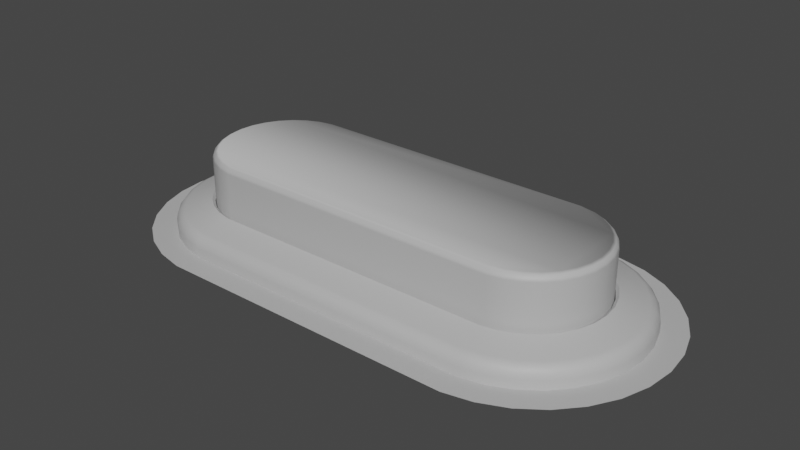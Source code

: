 # Source: Button.blend  (saved by Blender 3.0.42; exported with 4.5.12 LTS)
import bpy
from mathutils import Matrix  # noqa: F401  (used for matrix-valued properties, if any)

bpy.ops.wm.read_factory_settings(use_empty=True)
scene = bpy.context.scene
scene.name = 'Scene'

# ---- collections
col_collection = bpy.data.collections.new('Collection'); scene.collection.children.link(col_collection)

# ---- materials (node trees are filled in below, after node groups)
mat_podiummat = bpy.data.materials.new('PodiumMat')
mat_podiummat.use_transparent_shadow = False
mat_podiummat.diffuse_color = (0.5, 0.5, 0.5, 1.0)
mat_podiummat.roughness = 0.5528
mat_buttonringshadowmat = bpy.data.materials.new('ButtonRingShadowMat')
mat_buttonringshadowmat.use_transparent_shadow = False
mat_buttonringshadowmat.diffuse_color = (0.5, 0.5, 0.5, 1.0)
mat_buttonringshadowmat.roughness = 0.5528

# ---- material node trees
mat_podiummat.use_nodes = True; mat_podiummat.node_tree.nodes.clear()
_N = mat_podiummat.node_tree.nodes; _L = mat_podiummat.node_tree.links
n0 = _N.new('ShaderNodeBsdfPrincipled'); n0.name = 'Principled BSDF'; n0.location = (10, 300)
n0.distribution = 'GGX'
n0.subsurface_method = 'RANDOM_WALK_SKIN'
n0.inputs[0].default_value = (0.5, 0.5, 0.5, 1.0)
n0.inputs[2].default_value = 0.5528
n0.inputs[3].default_value = 1.45
n0.inputs[27].default_value = (0.0, 0.0, 0.0, 1.0)
n0.inputs[28].default_value = 1.0
n1 = _N.new('ShaderNodeOutputMaterial'); n1.name = 'Material Output'; n1.location = (300, 300)
n2 = _N.new('ShaderNodeNormalMap'); n2.name = 'Normal Map'; n2.location = (-300, -300)
n2.label = 'Normal/Map'
_L.new(n0.outputs[0], n1.inputs[0])
_L.new(n2.outputs[0], n0.inputs[5])
n1.is_active_output = True
mat_buttonringshadowmat.use_nodes = True; mat_buttonringshadowmat.node_tree.nodes.clear()
_N = mat_buttonringshadowmat.node_tree.nodes; _L = mat_buttonringshadowmat.node_tree.links
n0 = _N.new('ShaderNodeBsdfPrincipled'); n0.name = 'Principled BSDF'; n0.location = (10, 300)
n0.distribution = 'GGX'
n0.subsurface_method = 'RANDOM_WALK_SKIN'
n0.inputs[0].default_value = (0.5, 0.5, 0.5, 1.0)
n0.inputs[2].default_value = 0.5528
n0.inputs[3].default_value = 1.45
n0.inputs[27].default_value = (0.0, 0.0, 0.0, 1.0)
n0.inputs[28].default_value = 1.0
n1 = _N.new('ShaderNodeOutputMaterial'); n1.name = 'Material Output'; n1.location = (300, 300)
n2 = _N.new('ShaderNodeNormalMap'); n2.name = 'Normal Map'; n2.location = (-300, -300)
n2.label = 'Normal/Map'
_L.new(n0.outputs[0], n1.inputs[0])
_L.new(n2.outputs[0], n0.inputs[5])
n1.is_active_output = True

# ---- world
world_world = bpy.data.worlds.new('World'); scene.world = world_world
world_world.use_nodes = True; world_world.node_tree.nodes.clear()
_N = world_world.node_tree.nodes; _L = world_world.node_tree.links
n0 = _N.new('ShaderNodeOutputWorld'); n0.name = 'World Output'; n0.location = (300, 300)
n1 = _N.new('ShaderNodeBackground'); n1.name = 'Background'; n1.location = (10, 300)
n1.inputs[0].default_value = (0.05088, 0.05088, 0.05088, 1.0)
_L.new(n1.outputs[0], n0.inputs[0])
n0.is_active_output = True
world_world.color = (0.05088, 0.05088, 0.05088)
world_world.use_sun_shadow = False
world_world.sun_shadow_jitter_overblur = 0.0

# ---- meshes
me_mesh = bpy.data.meshes.new('Mesh')
me_mesh.from_pydata([(31.43, -3.384, -0.5289), (31.0, -3.384, -1.844), (30.31, -3.384, -3.041), (29.39, -3.384, -4.068), (28.27, -3.384, -4.88), (27.01, -3.384, -5.442), (25.65, -3.384, -5.73), (-0.6911, -3.384, -5.73), (-2.043, -3.384, -5.442), (-3.306, -3.384, -4.88), (-4.424, -3.384, -4.068), (-5.349, -3.384, -3.041), (-6.04, -3.384, -1.844), (-6.467, -3.384, -0.5289), (-6.612, -3.384, 0.8458), (-6.467, -3.384, 2.22), (-6.04, -3.384, 3.535), (-5.349, -3.384, 4.732), (-4.424, -3.384, 5.759), (-3.306, -3.384, 6.572), (-2.043, -3.384, 7.134), (-0.6911, -3.384, 7.421), (25.65, -3.384, 7.421), (27.01, -3.384, 7.134), (28.27, -3.384, 6.572), (29.39, -3.384, 5.759), (30.31, -3.384, 4.732), (31.0, -3.384, 3.535), (31.43, -3.384, 2.22), (31.57, -3.384, 0.8458), (31.15, 3.628, -0.4694), (30.93, 3.763, -0.4238), (31.29, 3.628, 0.8458), (31.07, 3.763, 0.8458), (31.34, 3.423, -0.5093), (31.43, 3.185, -0.5289), (31.48, 3.423, 0.8458), (31.57, 3.185, 0.8458), (30.92, 3.423, -1.805), (31.0, 3.185, -1.844), (30.74, 3.628, -1.727), (30.54, 3.763, -1.638), (30.23, 3.423, -2.985), (30.31, 3.185, -3.041), (30.08, 3.628, -2.872), (29.9, 3.763, -2.743), (29.32, 3.423, -3.998), (29.39, 3.185, -4.068), (29.19, 3.628, -3.855), (29.05, 3.763, -3.692), (28.22, 3.423, -4.799), (28.27, 3.185, -4.88), (28.12, 3.628, -4.632), (28.02, 3.763, -4.442), (26.98, 3.423, -5.353), (27.01, 3.185, -5.442), (26.92, 3.628, -5.17), (26.85, 3.763, -4.962), (25.64, 3.423, -5.636), (25.65, 3.185, -5.73), (25.62, 3.628, -5.445), (25.6, 3.763, -5.227), (-0.6813, 3.423, -5.636), (-0.6911, 3.185, -5.73), (-0.6612, 3.628, -5.445), (-0.6383, 3.763, -5.227), (-2.014, 3.423, -5.353), (-2.043, 3.185, -5.442), (-1.955, 3.628, -5.17), (-1.887, 3.763, -4.962), (-3.259, 3.423, -4.799), (-3.306, 3.185, -4.88), (-3.163, 3.628, -4.632), (-3.053, 3.763, -4.442), (-4.361, 3.423, -3.998), (-4.424, 3.185, -4.068), (-4.233, 3.628, -3.855), (-4.086, 3.763, -3.692), (-5.273, 3.423, -2.985), (-5.349, 3.185, -3.041), (-5.117, 3.628, -2.872), (-4.94, 3.763, -2.743), (-5.954, 3.423, -1.805), (-6.04, 3.185, -1.844), (-5.779, 3.628, -1.727), (-5.578, 3.763, -1.638), (-6.375, 3.423, -0.5093), (-6.467, 3.185, -0.5289), (-6.187, 3.628, -0.4694), (-5.973, 3.763, -0.4238), (-6.518, 3.423, 0.8458), (-6.612, 3.185, 0.8458), (-6.325, 3.628, 0.8458), (-6.106, 3.763, 0.8458), (-6.375, 3.423, 2.201), (-6.467, 3.185, 2.22), (-6.187, 3.628, 2.161), (-5.973, 3.763, 2.115), (-5.954, 3.423, 3.497), (-6.04, 3.185, 3.535), (-5.779, 3.628, 3.419), (-5.578, 3.763, 3.329), (-5.273, 3.423, 4.677), (-5.349, 3.185, 4.732), (-5.117, 3.628, 4.564), (-4.94, 3.763, 4.435), (-4.361, 3.423, 5.689), (-4.424, 3.185, 5.759), (-4.233, 3.628, 5.547), (-4.086, 3.763, 5.384), (-3.259, 3.423, 6.49), (-3.306, 3.185, 6.572), (-3.163, 3.628, 6.324), (-3.053, 3.763, 6.134), (-2.014, 3.423, 7.044), (-2.043, 3.185, 7.134), (-1.955, 3.628, 6.862), (-1.887, 3.763, 6.653), (-0.6813, 3.423, 7.328), (-0.6911, 3.185, 7.421), (-0.6612, 3.628, 7.137), (-0.6383, 3.763, 6.919), (25.64, 3.423, 7.328), (25.65, 3.185, 7.421), (25.62, 3.628, 7.137), (25.6, 3.763, 6.919), (26.98, 3.423, 7.044), (27.01, 3.185, 7.134), (26.92, 3.628, 6.862), (26.85, 3.763, 6.653), (28.22, 3.423, 6.49), (28.27, 3.185, 6.572), (28.12, 3.628, 6.324), (28.02, 3.763, 6.134), (29.32, 3.423, 5.689), (29.39, 3.185, 5.759), (29.19, 3.628, 5.547), (29.05, 3.763, 5.384), (30.23, 3.423, 4.677), (30.31, 3.185, 4.732), (30.08, 3.628, 4.564), (29.9, 3.763, 4.435), (30.92, 3.423, 3.497), (31.0, 3.185, 3.535), (30.74, 3.628, 3.419), (30.54, 3.763, 3.329), (31.34, 3.423, 2.201), (31.43, 3.185, 2.22), (31.15, 3.628, 2.161), (30.93, 3.763, 2.115)], [], [(33, 31, 41, 45, 49, 53, 57, 61, 65, 69, 73, 77, 81, 85, 89, 93, 97, 101, 105, 109, 113, 117, 121, 125, 129, 133, 137, 141, 145, 149), (30, 31, 33, 32), (31, 30, 40, 41), (32, 33, 149, 148), (34, 35, 39, 38), (35, 34, 36, 37), (37, 36, 146, 147), (38, 39, 43, 42), (41, 40, 44, 45), (42, 43, 47, 46), (45, 44, 48, 49), (46, 47, 51, 50), (49, 48, 52, 53), (50, 51, 55, 54), (53, 52, 56, 57), (54, 55, 59, 58), (57, 56, 60, 61), (58, 59, 63, 62), (61, 60, 64, 65), (62, 63, 67, 66), (65, 64, 68, 69), (66, 67, 71, 70), (69, 68, 72, 73), (70, 71, 75, 74), (73, 72, 76, 77), (74, 75, 79, 78), (77, 76, 80, 81), (78, 79, 83, 82), (81, 80, 84, 85), (82, 83, 87, 86), (85, 84, 88, 89), (86, 87, 91, 90), (89, 88, 92, 93), (90, 91, 95, 94), (93, 92, 96, 97), (94, 95, 99, 98), (97, 96, 100, 101), (98, 99, 103, 102), (101, 100, 104, 105), (102, 103, 107, 106), (105, 104, 108, 109), (106, 107, 111, 110), (109, 108, 112, 113), (110, 111, 115, 114), (113, 112, 116, 117), (114, 115, 119, 118), (117, 116, 120, 121), (118, 119, 123, 122), (121, 120, 124, 125), (122, 123, 127, 126), (125, 124, 128, 129), (126, 127, 131, 130), (129, 128, 132, 133), (130, 131, 135, 134), (133, 132, 136, 137), (134, 135, 139, 138), (137, 136, 140, 141), (138, 139, 143, 142), (141, 140, 144, 145), (142, 143, 147, 146), (145, 144, 148, 149), (34, 30, 32, 36), (30, 34, 38, 40), (40, 38, 42, 44), (44, 42, 46, 48), (48, 46, 50, 52), (52, 50, 54, 56), (56, 54, 58, 60), (60, 58, 62, 64), (64, 62, 66, 68), (68, 66, 70, 72), (72, 70, 74, 76), (76, 74, 78, 80), (80, 78, 82, 84), (84, 82, 86, 88), (88, 86, 90, 92), (92, 90, 94, 96), (96, 94, 98, 100), (100, 98, 102, 104), (104, 102, 106, 108), (108, 106, 110, 112), (112, 110, 114, 116), (116, 114, 118, 120), (120, 118, 122, 124), (124, 122, 126, 128), (128, 126, 130, 132), (132, 130, 134, 136), (136, 134, 138, 140), (140, 138, 142, 144), (144, 142, 146, 148), (148, 146, 36, 32), (0, 1, 39, 35), (1, 2, 43, 39), (2, 3, 47, 43), (3, 4, 51, 47), (4, 5, 55, 51), (5, 6, 59, 55), (6, 7, 63, 59), (7, 8, 67, 63), (8, 9, 71, 67), (9, 10, 75, 71), (10, 11, 79, 75), (11, 12, 83, 79), (12, 13, 87, 83), (13, 14, 91, 87), (14, 15, 95, 91), (15, 16, 99, 95), (16, 17, 103, 99), (17, 18, 107, 103), (18, 19, 111, 107), (19, 20, 115, 111), (20, 21, 119, 115), (21, 22, 123, 119), (22, 23, 127, 123), (23, 24, 131, 127), (24, 25, 135, 131), (25, 26, 139, 135), (26, 27, 143, 139), (27, 28, 147, 143), (28, 29, 37, 147), (29, 0, 35, 37)])
me_mesh.polygons.foreach_set('use_smooth', [True] * 121)
_uv = me_mesh.uv_layers.new(name='map1')
_uv.uv.foreach_set('vector', [0.8419, 0.9921, 0.8605, 0.9921, 0.8792, 0.9921, 0.8979, 0.9921, 0.9168, 0.9921, 0.9357, 0.9921, 0.9547, 0.9921, 0.9738, 0.9921, 0.4296, 0.9921, 0.4486, 0.9921, 0.4676, 0.9921, 0.4866, 0.9921, 0.5054, 0.9921, 0.5242, 0.9921, 0.5428, 0.9921, 0.5615, 0.9921, 0.5801, 0.9921, 0.5987, 0.9921, 0.6173, 0.9921, 0.636, 0.9921, 0.6547, 0.9921, 0.6735, 0.9921, 0.6923, 0.9921, 0.7111, 0.9921, 0.7299, 0.9921, 0.7486, 0.9921, 0.7674, 0.9921, 0.786, 0.9921, 0.8046, 0.9921, 0.8233, 0.9921, 0.8605, 0.988, 0.8605, 0.9921, 0.8419, 0.9921, 0.8419, 0.988, 0.8605, 0.9921, 0.8605, 0.988, 0.8792, 0.988, 0.8792, 0.9921, 0.8419, 0.988, 0.8419, 0.9921, 0.8233, 0.9921, 0.8233, 0.988, 0.8605, 0.9838, 0.8605, 0.98, 0.8792, 0.98, 0.8792, 0.9838, 0.8605, 0.98, 0.8605, 0.9838, 0.8419, 0.9838, 0.8419, 0.98, 0.8419, 0.98, 0.8419, 0.9838, 0.8233, 0.9838, 0.8233, 0.98, 0.8792, 0.9838, 0.8792, 0.98, 0.8979, 0.98, 0.8979, 0.9838, 0.8792, 0.9921, 0.8792, 0.988, 0.8979, 0.988, 0.8979, 0.9921, 0.8979, 0.9838, 0.8979, 0.98, 0.9168, 0.98, 0.9168, 0.9838, 0.8979, 0.9921, 0.8979, 0.988, 0.9168, 0.988, 0.9168, 0.9921, 0.9168, 0.9838, 0.9168, 0.98, 0.9357, 0.98, 0.9357, 0.9838, 0.9168, 0.9921, 0.9168, 0.988, 0.9357, 0.988, 0.9357, 0.9921, 0.9357, 0.9838, 0.9357, 0.98, 0.9547, 0.98, 0.9547, 0.9838, 0.9357, 0.9921, 0.9357, 0.988, 0.9547, 0.988, 0.9547, 0.9921, 0.9547, 0.9838, 0.9547, 0.98, 0.9738, 0.98, 0.9738, 0.9838, 0.9547, 0.9921, 0.9547, 0.988, 0.9738, 0.988, 0.9738, 0.9921, 0.9738, 0.9838, 0.9738, 0.98, 0.9929, 0.98, 0.9929, 0.9838, 0.9738, 0.9921, 0.9738, 0.988, 0.9929, 0.988, 0.9929, 0.9921, 0.4296, 0.9838, 0.4296, 0.98, 0.4486, 0.98, 0.4486, 0.9838, 0.4296, 0.9921, 0.4296, 0.988, 0.4486, 0.988, 0.4486, 0.9921, 0.4486, 0.9838, 0.4486, 0.98, 0.4676, 0.98, 0.4676, 0.9838, 0.4486, 0.9921, 0.4486, 0.988, 0.4676, 0.988, 0.4676, 0.9921, 0.4676, 0.9838, 0.4676, 0.98, 0.4866, 0.98, 0.4866, 0.9838, 0.4676, 0.9921, 0.4676, 0.988, 0.4866, 0.988, 0.4866, 0.9921, 0.4866, 0.9838, 0.4866, 0.98, 0.5054, 0.98, 0.5054, 0.9838, 0.4866, 0.9921, 0.4866, 0.988, 0.5054, 0.988, 0.5054, 0.9921, 0.5054, 0.9838, 0.5054, 0.98, 0.5242, 0.98, 0.5242, 0.9838, 0.5054, 0.9921, 0.5054, 0.988, 0.5242, 0.988, 0.5242, 0.9921, 0.5242, 0.9838, 0.5242, 0.98, 0.5428, 0.98, 0.5428, 0.9838, 0.5242, 0.9921, 0.5242, 0.988, 0.5428, 0.988, 0.5428, 0.9921, 0.5428, 0.9838, 0.5428, 0.98, 0.5615, 0.98, 0.5615, 0.9838, 0.5428, 0.9921, 0.5428, 0.988, 0.5615, 0.988, 0.5615, 0.9921, 0.5615, 0.9838, 0.5615, 0.98, 0.5801, 0.98, 0.5801, 0.9838, 0.5615, 0.9921, 0.5615, 0.988, 0.5801, 0.988, 0.5801, 0.9921, 0.5801, 0.9838, 0.5801, 0.98, 0.5987, 0.98, 0.5987, 0.9838, 0.5801, 0.9921, 0.5801, 0.988, 0.5987, 0.988, 0.5987, 0.9921, 0.5987, 0.9838, 0.5987, 0.98, 0.6173, 0.98, 0.6173, 0.9838, 0.5987, 0.9921, 0.5987, 0.988, 0.6173, 0.988, 0.6173, 0.9921, 0.6173, 0.9838, 0.6173, 0.98, 0.636, 0.98, 0.636, 0.9838, 0.6173, 0.9921, 0.6173, 0.988, 0.636, 0.988, 0.636, 0.9921, 0.636, 0.9838, 0.636, 0.98, 0.6547, 0.98, 0.6547, 0.9838, 0.636, 0.9921, 0.636, 0.988, 0.6547, 0.988, 0.6547, 0.9921, 0.6547, 0.9838, 0.6547, 0.98, 0.6735, 0.98, 0.6735, 0.9838, 0.6547, 0.9921, 0.6547, 0.988, 0.6735, 0.988, 0.6735, 0.9921, 0.6735, 0.9838, 0.6735, 0.98, 0.6923, 0.98, 0.6923, 0.9838, 0.6735, 0.9921, 0.6735, 0.988, 0.6923, 0.988, 0.6923, 0.9921, 0.6923, 0.9838, 0.6923, 0.98, 0.7111, 0.98, 0.7111, 0.9838, 0.6923, 0.9921, 0.6923, 0.988, 0.7111, 0.988, 0.7111, 0.9921, 0.7111, 0.9838, 0.7111, 0.98, 0.7299, 0.98, 0.7299, 0.9838, 0.7111, 0.9921, 0.7111, 0.988, 0.7299, 0.988, 0.7299, 0.9921, 0.7299, 0.9838, 0.7299, 0.98, 0.7486, 0.98, 0.7486, 0.9838, 0.7299, 0.9921, 0.7299, 0.988, 0.7486, 0.988, 0.7486, 0.9921, 0.7486, 0.9838, 0.7486, 0.98, 0.7674, 0.98, 0.7674, 0.9838, 0.7486, 0.9921, 0.7486, 0.988, 0.7674, 0.988, 0.7674, 0.9921, 0.7674, 0.9838, 0.7674, 0.98, 0.786, 0.98, 0.786, 0.9838, 0.7674, 0.9921, 0.7674, 0.988, 0.786, 0.988, 0.786, 0.9921, 0.786, 0.9838, 0.786, 0.98, 0.8046, 0.98, 0.8046, 0.9838, 0.786, 0.9921, 0.786, 0.988, 0.8046, 0.988, 0.8046, 0.9921, 0.8046, 0.9838, 0.8046, 0.98, 0.8233, 0.98, 0.8233, 0.9838, 0.8046, 0.9921, 0.8046, 0.988, 0.8233, 0.988, 0.8233, 0.9921, 0.8605, 0.9838, 0.8605, 0.988, 0.8419, 0.988, 0.8419, 0.9838, 0.8605, 0.988, 0.8605, 0.9838, 0.8792, 0.9838, 0.8792, 0.988, 0.8792, 0.988, 0.8792, 0.9838, 0.8979, 0.9838, 0.8979, 0.988, 0.8979, 0.988, 0.8979, 0.9838, 0.9168, 0.9838, 0.9168, 0.988, 0.9168, 0.988, 0.9168, 0.9838, 0.9357, 0.9838, 0.9357, 0.988, 0.9357, 0.988, 0.9357, 0.9838, 0.9547, 0.9838, 0.9547, 0.988, 0.9547, 0.988, 0.9547, 0.9838, 0.9738, 0.9838, 0.9738, 0.988, 0.9738, 0.988, 0.9738, 0.9838, 0.9929, 0.9838, 0.9929, 0.988, 0.4296, 0.988, 0.4296, 0.9838, 0.4486, 0.9838, 0.4486, 0.988, 0.4486, 0.988, 0.4486, 0.9838, 0.4676, 0.9838, 0.4676, 0.988, 0.4676, 0.988, 0.4676, 0.9838, 0.4866, 0.9838, 0.4866, 0.988, 0.4866, 0.988, 0.4866, 0.9838, 0.5054, 0.9838, 0.5054, 0.988, 0.5054, 0.988, 0.5054, 0.9838, 0.5242, 0.9838, 0.5242, 0.988, 0.5242, 0.988, 0.5242, 0.9838, 0.5428, 0.9838, 0.5428, 0.988, 0.5428, 0.988, 0.5428, 0.9838, 0.5615, 0.9838, 0.5615, 0.988, 0.5615, 0.988, 0.5615, 0.9838, 0.5801, 0.9838, 0.5801, 0.988, 0.5801, 0.988, 0.5801, 0.9838, 0.5987, 0.9838, 0.5987, 0.988, 0.5987, 0.988, 0.5987, 0.9838, 0.6173, 0.9838, 0.6173, 0.988, 0.6173, 0.988, 0.6173, 0.9838, 0.636, 0.9838, 0.636, 0.988, 0.636, 0.988, 0.636, 0.9838, 0.6547, 0.9838, 0.6547, 0.988, 0.6547, 0.988, 0.6547, 0.9838, 0.6735, 0.9838, 0.6735, 0.988, 0.6735, 0.988, 0.6735, 0.9838, 0.6923, 0.9838, 0.6923, 0.988, 0.6923, 0.988, 0.6923, 0.9838, 0.7111, 0.9838, 0.7111, 0.988, 0.7111, 0.988, 0.7111, 0.9838, 0.7299, 0.9838, 0.7299, 0.988, 0.7299, 0.988, 0.7299, 0.9838, 0.7486, 0.9838, 0.7486, 0.988, 0.7486, 0.988, 0.7486, 0.9838, 0.7674, 0.9838, 0.7674, 0.988, 0.7674, 0.988, 0.7674, 0.9838, 0.786, 0.9838, 0.786, 0.988, 0.786, 0.988, 0.786, 0.9838, 0.8046, 0.9838, 0.8046, 0.988, 0.8046, 0.988, 0.8046, 0.9838, 0.8233, 0.9838, 0.8233, 0.988, 0.8233, 0.988, 0.8233, 0.9838, 0.8419, 0.9838, 0.8419, 0.988, 0.8605, 0.8831, 0.8792, 0.8831, 0.8792, 0.98, 0.8605, 0.98, 0.8792, 0.8831, 0.8979, 0.8831, 0.8979, 0.98, 0.8792, 0.98, 0.8979, 0.8831, 0.9168, 0.8831, 0.9168, 0.98, 0.8979, 0.98, 0.9168, 0.8831, 0.9357, 0.8831, 0.9357, 0.98, 0.9168, 0.98, 0.9357, 0.8831, 0.9547, 0.8831, 0.9547, 0.98, 0.9357, 0.98, 0.9547, 0.8831, 0.9738, 0.8831, 0.9738, 0.98, 0.9547, 0.98, 0.9738, 0.8831, 0.9929, 0.8831, 0.9929, 0.98, 0.9738, 0.98, 0.4296, 0.8831, 0.4486, 0.8831, 0.4486, 0.98, 0.4296, 0.98, 0.4486, 0.8831, 0.4676, 0.8831, 0.4676, 0.98, 0.4486, 0.98, 0.4676, 0.8831, 0.4866, 0.8831, 0.4866, 0.98, 0.4676, 0.98, 0.4866, 0.8831, 0.5054, 0.8831, 0.5054, 0.98, 0.4866, 0.98, 0.5054, 0.8831, 0.5242, 0.8831, 0.5242, 0.98, 0.5054, 0.98, 0.5242, 0.8831, 0.5428, 0.8831, 0.5428, 0.98, 0.5242, 0.98, 0.5428, 0.8831, 0.5615, 0.8831, 0.5615, 0.98, 0.5428, 0.98, 0.5615, 0.8831, 0.5801, 0.8831, 0.5801, 0.98, 0.5615, 0.98, 0.5801, 0.8831, 0.5987, 0.8831, 0.5987, 0.98, 0.5801, 0.98, 0.5987, 0.8831, 0.6173, 0.8831, 0.6173, 0.98, 0.5987, 0.98, 0.6173, 0.8831, 0.636, 0.8831, 0.636, 0.98, 0.6173, 0.98, 0.636, 0.8831, 0.6547, 0.8831, 0.6547, 0.98, 0.636, 0.98, 0.6547, 0.8831, 0.6735, 0.8831, 0.6735, 0.98, 0.6547, 0.98, 0.6735, 0.8831, 0.6923, 0.8831, 0.6923, 0.98, 0.6735, 0.98, 0.6923, 0.8831, 0.7111, 0.8831, 0.7111, 0.98, 0.6923, 0.98, 0.7111, 0.8831, 0.7299, 0.8831, 0.7299, 0.98, 0.7111, 0.98, 0.7299, 0.8831, 0.7486, 0.8831, 0.7486, 0.98, 0.7299, 0.98, 0.7486, 0.8831, 0.7674, 0.8831, 0.7674, 0.98, 0.7486, 0.98, 0.7674, 0.8831, 0.786, 0.8831, 0.786, 0.98, 0.7674, 0.98, 0.786, 0.8831, 0.8046, 0.8831, 0.8046, 0.98, 0.786, 0.98, 0.8046, 0.8831, 0.8233, 0.8831, 0.8233, 0.98, 0.8046, 0.98, 0.8233, 0.8831, 0.8419, 0.8831, 0.8419, 0.98, 0.8233, 0.98, 0.8419, 0.8831, 0.8605, 0.8831, 0.8605, 0.98, 0.8419, 0.98])
me_mesh.materials.append(mat_podiummat)
me_mesh.use_remesh_fix_poles = True
me_mesh.use_remesh_preserve_attributes = False
me_mesh.update()
me_mesh.normals_split_custom_set([tuple(v) for v in zip(*[iter([0.2016, 0.8423, -0.4999, 0.09334, 0.8424, -0.5308, -0.01411, 0.8464, -0.5324, -0.1168, 0.8513, -0.5116, -0.2084, 0.8579, -0.4696, -0.2845, 0.866, -0.4111, -0.3421, 0.8755, -0.3413, -0.3799, 0.886, -0.2659, -0.5182, 0.8423, -0.1483, -0.5377, 0.8423, -0.03727, -0.5337, 0.8423, 0.07534, -0.5064, 0.8423, 0.1847, -0.4569, 0.8423, 0.2859, -0.3875, 0.8423, 0.3747, -0.3011, 0.8423, 0.4471, -0.2016, 0.8423, 0.4999, -0.09328, 0.8423, 0.5309, 0.01914, 0.8423, 0.5387, 0.1307, 0.8423, 0.5229, 0.2366, 0.8423, 0.4843, 0.3321, 0.8423, 0.4246, 0.4131, 0.8423, 0.3462, 0.4761, 0.8423, 0.2528, 0.4273, 0.8858, 0.1809, 0.4777, 0.8753, 0.07487, 0.4985, 0.8659, -0.04101, 0.489, 0.8578, -0.1584, 0.4505, 0.8512, -0.2694, 0.3862, 0.8463, -0.3669, 0.3012, 0.8433, -0.4451, 0.63, 0.7649, -0.1339, 0.09334, 0.8424, -0.5308, 0.2016, 0.8423, -0.4999, 0.6441, 0.7649, 1.845e-06, 0.09334, 0.8424, -0.5308, 0.63, 0.7649, -0.1339, 0.5884, 0.7649, -0.262, -0.01411, 0.8464, -0.5324, 0.6441, 0.7649, 1.845e-06, 0.2016, 0.8423, -0.4999, 0.3012, 0.8433, -0.4451, 0.63, 0.7649, 0.1339, 0.8264, 0.5349, -0.1757, 0.9781, 0.01342, -0.2079, 0.9135, 0.01342, -0.4067, 0.7718, 0.535, -0.3436, 0.9781, 0.01342, -0.2079, 0.8264, 0.5349, -0.1757, 0.8449, 0.5349, 3.008e-06, 0.9999, 0.01342, -1.855e-06, 0.9999, 0.01342, -1.855e-06, 0.8449, 0.5349, 3.008e-06, 0.8264, 0.535, 0.1757, 0.9781, 0.01342, 0.2079, 0.7718, 0.535, -0.3436, 0.9135, 0.01342, -0.4067, 0.8089, 0.01342, -0.5877, 0.6835, 0.535, -0.4966, -0.01411, 0.8464, -0.5324, 0.5884, 0.7649, -0.262, 0.5211, 0.7649, -0.3786, -0.1168, 0.8513, -0.5116, 0.6835, 0.535, -0.4966, 0.8089, 0.01342, -0.5877, 0.6691, 0.01342, -0.7431, 0.5653, 0.5349, -0.6279, -0.1168, 0.8513, -0.5116, 0.5211, 0.7649, -0.3786, 0.431, 0.765, -0.4786, -0.2084, 0.8579, -0.4696, 0.5653, 0.5349, -0.6279, 0.6691, 0.01342, -0.7431, 0.4999, 0.01342, -0.866, 0.4224, 0.5349, -0.7317, -0.2084, 0.8579, -0.4696, 0.431, 0.765, -0.4786, 0.3221, 0.7649, -0.5578, -0.2845, 0.866, -0.4111, 0.4224, 0.5349, -0.7317, 0.4999, 0.01342, -0.866, 0.3089, 0.01342, -0.951, 0.2611, 0.535, -0.8035, -0.2845, 0.866, -0.4111, 0.3221, 0.7649, -0.5578, 0.199, 0.7649, -0.6126, -0.3421, 0.8755, -0.3413, 0.2611, 0.535, -0.8035, 0.3089, 0.01342, -0.951, 0.1045, 0.01342, -0.9944, 0.08831, 0.535, -0.8403, -0.3421, 0.8755, -0.3413, 0.199, 0.7649, -0.6126, 0.06733, 0.7649, -0.6406, -0.3799, 0.886, -0.2659, 0.08831, 0.535, -0.8403, 0.1045, 0.01342, -0.9944, -0.1046, 0.01342, -0.9944, -0.08831, 0.535, -0.8403, -0.3799, 0.886, -0.2659, 0.06733, 0.7649, -0.6406, -0.06733, 0.7649, -0.6406, -0.5182, 0.8423, -0.1483, -0.08831, 0.535, -0.8403, -0.1046, 0.01342, -0.9944, -0.309, 0.01342, -0.951, -0.2611, 0.535, -0.8035, -0.5182, 0.8423, -0.1483, -0.06733, 0.7649, -0.6406, -0.199, 0.765, -0.6126, -0.5377, 0.8423, -0.03727, -0.2611, 0.535, -0.8035, -0.309, 0.01342, -0.951, -0.4999, 0.01342, -0.866, -0.4224, 0.5349, -0.7317, -0.5377, 0.8423, -0.03727, -0.199, 0.765, -0.6126, -0.3221, 0.7649, -0.5578, -0.5337, 0.8423, 0.07534, -0.4224, 0.5349, -0.7317, -0.4999, 0.01342, -0.866, -0.6691, 0.01342, -0.743, -0.5653, 0.5349, -0.6279, -0.5337, 0.8423, 0.07534, -0.3221, 0.7649, -0.5578, -0.431, 0.765, -0.4786, -0.5064, 0.8423, 0.1847, -0.5653, 0.5349, -0.6279, -0.6691, 0.01342, -0.743, -0.809, 0.01342, -0.5877, -0.6835, 0.535, -0.4966, -0.5064, 0.8423, 0.1847, -0.431, 0.765, -0.4786, -0.5211, 0.7649, -0.3786, -0.4569, 0.8423, 0.2859, -0.6835, 0.535, -0.4966, -0.809, 0.01342, -0.5877, -0.9135, 0.01342, -0.4067, -0.7718, 0.535, -0.3436, -0.4569, 0.8423, 0.2859, -0.5211, 0.7649, -0.3786, -0.5884, 0.765, -0.262, -0.3875, 0.8423, 0.3747, -0.7718, 0.535, -0.3436, -0.9135, 0.01342, -0.4067, -0.9781, 0.01342, -0.2079, -0.8264, 0.535, -0.1757, -0.3875, 0.8423, 0.3747, -0.5884, 0.765, -0.262, -0.63, 0.765, -0.1339, -0.3011, 0.8423, 0.4471, -0.8264, 0.535, -0.1757, -0.9781, 0.01342, -0.2079, -0.9999, 0.01342, 4.947e-05, -0.8449, 0.5349, 3.951e-07, -0.3011, 0.8423, 0.4471, -0.63, 0.765, -0.1339, -0.6441, 0.7649, 4.084e-06, -0.2016, 0.8423, 0.4999, -0.8449, 0.5349, 3.951e-07, -0.9999, 0.01342, 4.947e-05, -0.9781, 0.01342, 0.2079, -0.8264, 0.5349, 0.1757, -0.2016, 0.8423, 0.4999, -0.6441, 0.7649, 4.084e-06, -0.63, 0.7649, 0.1339, -0.09328, 0.8423, 0.5309, -0.8264, 0.5349, 0.1757, -0.9781, 0.01342, 0.2079, -0.9135, 0.01342, 0.4067, -0.7718, 0.535, 0.3436, -0.09328, 0.8423, 0.5309, -0.63, 0.7649, 0.1339, -0.5884, 0.7649, 0.262, 0.01914, 0.8423, 0.5387, -0.7718, 0.535, 0.3436, -0.9135, 0.01342, 0.4067, -0.8089, 0.01342, 0.5878, -0.6835, 0.5349, 0.4966, 0.01914, 0.8423, 0.5387, -0.5884, 0.7649, 0.262, -0.5211, 0.7649, 0.3786, 0.1307, 0.8423, 0.5229, -0.6835, 0.5349, 0.4966, -0.8089, 0.01342, 0.5878, -0.669, 0.01342, 0.7431, -0.5653, 0.5349, 0.6279, 0.1307, 0.8423, 0.5229, -0.5211, 0.7649, 0.3786, -0.431, 0.7649, 0.4787, 0.2366, 0.8423, 0.4843, -0.5653, 0.5349, 0.6279, -0.669, 0.01342, 0.7431, -0.5, 0.01342, 0.8659, -0.4224, 0.5349, 0.7317, 0.2366, 0.8423, 0.4843, -0.431, 0.7649, 0.4787, -0.322, 0.765, 0.5578, 0.3321, 0.8423, 0.4246, -0.4224, 0.5349, 0.7317, -0.5, 0.01342, 0.8659, -0.3089, 0.01342, 0.951, -0.2611, 0.535, 0.8035, 0.3321, 0.8423, 0.4246, -0.322, 0.765, 0.5578, -0.199, 0.7649, 0.6126, 0.4131, 0.8423, 0.3462, -0.2611, 0.535, 0.8035, -0.3089, 0.01342, 0.951, -0.1045, 0.01342, 0.9944, -0.08831, 0.535, 0.8403, 0.4131, 0.8423, 0.3462, -0.199, 0.7649, 0.6126, -0.06733, 0.7649, 0.6406, 0.4761, 0.8423, 0.2528, -0.08831, 0.535, 0.8403, -0.1045, 0.01342, 0.9944, 0.1045, 0.01342, 0.9944, 0.08832, 0.535, 0.8403, 0.4761, 0.8423, 0.2528, -0.06733, 0.7649, 0.6406, 0.06733, 0.7649, 0.6406, 0.4273, 0.8858, 0.1809, 0.08832, 0.535, 0.8403, 0.1045, 0.01342, 0.9944, 0.309, 0.01342, 0.951, 0.2611, 0.535, 0.8035, 0.4273, 0.8858, 0.1809, 0.06733, 0.7649, 0.6406, 0.199, 0.7649, 0.6126, 0.4777, 0.8753, 0.07487, 0.2611, 0.535, 0.8035, 0.309, 0.01342, 0.951, 0.5, 0.01342, 0.8659, 0.4224, 0.5349, 0.7317, 0.4777, 0.8753, 0.07487, 0.199, 0.7649, 0.6126, 0.322, 0.765, 0.5578, 0.4985, 0.8659, -0.04101, 0.4224, 0.5349, 0.7317, 0.5, 0.01342, 0.8659, 0.6691, 0.01342, 0.7431, 0.5653, 0.5349, 0.6279, 0.4985, 0.8659, -0.04101, 0.322, 0.765, 0.5578, 0.431, 0.7649, 0.4787, 0.489, 0.8578, -0.1584, 0.5653, 0.5349, 0.6279, 0.6691, 0.01342, 0.7431, 0.809, 0.01342, 0.5877, 0.6835, 0.535, 0.4966, 0.489, 0.8578, -0.1584, 0.431, 0.7649, 0.4787, 0.5211, 0.7649, 0.3786, 0.4505, 0.8512, -0.2694, 0.6835, 0.535, 0.4966, 0.809, 0.01342, 0.5877, 0.9135, 0.01342, 0.4067, 0.7718, 0.535, 0.3436, 0.4505, 0.8512, -0.2694, 0.5211, 0.7649, 0.3786, 0.5884, 0.7649, 0.262, 0.3862, 0.8463, -0.3669, 0.7718, 0.535, 0.3436, 0.9135, 0.01342, 0.4067, 0.9781, 0.01342, 0.2079, 0.8264, 0.535, 0.1757, 0.3862, 0.8463, -0.3669, 0.5884, 0.7649, 0.262, 0.63, 0.7649, 0.1339, 0.3012, 0.8433, -0.4451, 0.8264, 0.5349, -0.1757, 0.63, 0.7649, -0.1339, 0.6441, 0.7649, 1.845e-06, 0.8449, 0.5349, 3.008e-06, 0.63, 0.7649, -0.1339, 0.8264, 0.5349, -0.1757, 0.7718, 0.535, -0.3436, 0.5884, 0.7649, -0.262, 0.5884, 0.7649, -0.262, 0.7718, 0.535, -0.3436, 0.6835, 0.535, -0.4966, 0.5211, 0.7649, -0.3786, 0.5211, 0.7649, -0.3786, 0.6835, 0.535, -0.4966, 0.5653, 0.5349, -0.6279, 0.431, 0.765, -0.4786, 0.431, 0.765, -0.4786, 0.5653, 0.5349, -0.6279, 0.4224, 0.5349, -0.7317, 0.3221, 0.7649, -0.5578, 0.3221, 0.7649, -0.5578, 0.4224, 0.5349, -0.7317, 0.2611, 0.535, -0.8035, 0.199, 0.7649, -0.6126, 0.199, 0.7649, -0.6126, 0.2611, 0.535, -0.8035, 0.08831, 0.535, -0.8403, 0.06733, 0.7649, -0.6406, 0.06733, 0.7649, -0.6406, 0.08831, 0.535, -0.8403, -0.08831, 0.535, -0.8403, -0.06733, 0.7649, -0.6406, -0.06733, 0.7649, -0.6406, -0.08831, 0.535, -0.8403, -0.2611, 0.535, -0.8035, -0.199, 0.765, -0.6126, -0.199, 0.765, -0.6126, -0.2611, 0.535, -0.8035, -0.4224, 0.5349, -0.7317, -0.3221, 0.7649, -0.5578, -0.3221, 0.7649, -0.5578, -0.4224, 0.5349, -0.7317, -0.5653, 0.5349, -0.6279, -0.431, 0.765, -0.4786, -0.431, 0.765, -0.4786, -0.5653, 0.5349, -0.6279, -0.6835, 0.535, -0.4966, -0.5211, 0.7649, -0.3786, -0.5211, 0.7649, -0.3786, -0.6835, 0.535, -0.4966, -0.7718, 0.535, -0.3436, -0.5884, 0.765, -0.262, -0.5884, 0.765, -0.262, -0.7718, 0.535, -0.3436, -0.8264, 0.535, -0.1757, -0.63, 0.765, -0.1339, -0.63, 0.765, -0.1339, -0.8264, 0.535, -0.1757, -0.8449, 0.5349, 3.951e-07, -0.6441, 0.7649, 4.084e-06, -0.6441, 0.7649, 4.084e-06, -0.8449, 0.5349, 3.951e-07, -0.8264, 0.5349, 0.1757, -0.63, 0.7649, 0.1339, -0.63, 0.7649, 0.1339, -0.8264, 0.5349, 0.1757, -0.7718, 0.535, 0.3436, -0.5884, 0.7649, 0.262, -0.5884, 0.7649, 0.262, -0.7718, 0.535, 0.3436, -0.6835, 0.5349, 0.4966, -0.5211, 0.7649, 0.3786, -0.5211, 0.7649, 0.3786, -0.6835, 0.5349, 0.4966, -0.5653, 0.5349, 0.6279, -0.431, 0.7649, 0.4787, -0.431, 0.7649, 0.4787, -0.5653, 0.5349, 0.6279, -0.4224, 0.5349, 0.7317, -0.322, 0.765, 0.5578, -0.322, 0.765, 0.5578, -0.4224, 0.5349, 0.7317, -0.2611, 0.535, 0.8035, -0.199, 0.7649, 0.6126, -0.199, 0.7649, 0.6126, -0.2611, 0.535, 0.8035, -0.08831, 0.535, 0.8403, -0.06733, 0.7649, 0.6406, -0.06733, 0.7649, 0.6406, -0.08831, 0.535, 0.8403, 0.08832, 0.535, 0.8403, 0.06733, 0.7649, 0.6406, 0.06733, 0.7649, 0.6406, 0.08832, 0.535, 0.8403, 0.2611, 0.535, 0.8035, 0.199, 0.7649, 0.6126, 0.199, 0.7649, 0.6126, 0.2611, 0.535, 0.8035, 0.4224, 0.5349, 0.7317, 0.322, 0.765, 0.5578, 0.322, 0.765, 0.5578, 0.4224, 0.5349, 0.7317, 0.5653, 0.5349, 0.6279, 0.431, 0.7649, 0.4787, 0.431, 0.7649, 0.4787, 0.5653, 0.5349, 0.6279, 0.6835, 0.535, 0.4966, 0.5211, 0.7649, 0.3786, 0.5211, 0.7649, 0.3786, 0.6835, 0.535, 0.4966, 0.7718, 0.535, 0.3436, 0.5884, 0.7649, 0.262, 0.5884, 0.7649, 0.262, 0.7718, 0.535, 0.3436, 0.8264, 0.535, 0.1757, 0.63, 0.7649, 0.1339, 0.63, 0.7649, 0.1339, 0.8264, 0.535, 0.1757, 0.8449, 0.5349, 3.008e-06, 0.6441, 0.7649, 1.845e-06, 0.9781, 0.0, -0.2079, 0.9135, 0.0, -0.4067, 0.9135, 0.01342, -0.4067, 0.9781, 0.01342, -0.2079, 0.9135, 0.0, -0.4067, 0.809, -1.056e-07, -0.5878, 0.8089, 0.01342, -0.5877, 0.9135, 0.01342, -0.4067, 0.809, -1.056e-07, -0.5878, 0.6691, -1.056e-07, -0.7431, 0.6691, 0.01342, -0.7431, 0.8089, 0.01342, -0.5877, 0.6691, -1.056e-07, -0.7431, 0.5, 0.0, -0.866, 0.4999, 0.01342, -0.866, 0.6691, 0.01342, -0.7431, 0.5, 0.0, -0.866, 0.309, 0.0, -0.9511, 0.3089, 0.01342, -0.951, 0.4999, 0.01342, -0.866, 0.309, 0.0, -0.9511, 0.1045, 0.0, -0.9945, 0.1045, 0.01342, -0.9944, 0.3089, 0.01342, -0.951, 0.1045, 0.0, -0.9945, -0.1045, 0.0, -0.9945, -0.1046, 0.01342, -0.9944, 0.1045, 0.01342, -0.9944, -0.1045, 0.0, -0.9945, -0.309, 0.0, -0.9511, -0.309, 0.01342, -0.951, -0.1046, 0.01342, -0.9944, -0.309, 0.0, -0.9511, -0.5, -2.64e-08, -0.866, -0.4999, 0.01342, -0.866, -0.309, 0.01342, -0.951, -0.5, -2.64e-08, -0.866, -0.6691, -5.281e-08, -0.7431, -0.6691, 0.01342, -0.743, -0.4999, 0.01342, -0.866, -0.6691, -5.281e-08, -0.7431, -0.809, 0.0, -0.5878, -0.809, 0.01342, -0.5877, -0.6691, 0.01342, -0.743, -0.809, 0.0, -0.5878, -0.9135, -2.64e-08, -0.4067, -0.9135, 0.01342, -0.4067, -0.809, 0.01342, -0.5877, -0.9135, -2.64e-08, -0.4067, -0.9781, -5.281e-08, -0.2079, -0.9781, 0.01342, -0.2079, -0.9135, 0.01342, -0.4067, -0.9781, -5.281e-08, -0.2079, -1.0, 5.281e-08, 1.812e-07, -0.9999, 0.01342, 4.947e-05, -0.9781, 0.01342, -0.2079, -1.0, 5.281e-08, 1.812e-07, -0.9781, 5.281e-08, 0.2079, -0.9781, 0.01342, 0.2079, -0.9999, 0.01342, 4.947e-05, -0.9781, 5.281e-08, 0.2079, -0.9135, 2.64e-08, 0.4067, -0.9135, 0.01342, 0.4067, -0.9781, 0.01342, 0.2079, -0.9135, 2.64e-08, 0.4067, -0.809, 5.281e-08, 0.5878, -0.8089, 0.01342, 0.5878, -0.9135, 0.01342, 0.4067, -0.809, 5.281e-08, 0.5878, -0.6691, 3.96e-08, 0.7431, -0.669, 0.01342, 0.7431, -0.8089, 0.01342, 0.5878, -0.6691, 3.96e-08, 0.7431, -0.5, 1.32e-08, 0.866, -0.5, 0.01342, 0.8659, -0.669, 0.01342, 0.7431, -0.5, 1.32e-08, 0.866, -0.309, -3.63e-08, 0.9511, -0.3089, 0.01342, 0.951, -0.5, 0.01342, 0.8659, -0.309, -3.63e-08, 0.9511, -0.1045, -1.093e-07, 0.9945, -0.1045, 0.01342, 0.9944, -0.3089, 0.01342, 0.951, -0.1045, -1.093e-07, 0.9945, 0.1045, -9.939e-08, 0.9945, 0.1045, 0.01342, 0.9944, -0.1045, 0.01342, 0.9944, 0.1045, -9.939e-08, 0.9945, 0.309, -2.64e-08, 0.9511, 0.309, 0.01342, 0.951, 0.1045, 0.01342, 0.9944, 0.309, -2.64e-08, 0.9511, 0.5, 0.0, 0.866, 0.5, 0.01342, 0.8659, 0.309, 0.01342, 0.951, 0.5, 0.0, 0.866, 0.6691, 1.056e-07, 0.7431, 0.6691, 0.01342, 0.7431, 0.5, 0.01342, 0.8659, 0.6691, 1.056e-07, 0.7431, 0.809, 1.056e-07, 0.5878, 0.809, 0.01342, 0.5877, 0.6691, 0.01342, 0.7431, 0.809, 1.056e-07, 0.5878, 0.9135, 0.0, 0.4067, 0.9135, 0.01342, 0.4067, 0.809, 0.01342, 0.5877, 0.9135, 0.0, 0.4067, 0.9781, 0.0, 0.2079, 0.9781, 0.01342, 0.2079, 0.9135, 0.01342, 0.4067, 0.9781, 0.0, 0.2079, 1.0, 0.0, 2.771e-06, 0.9999, 0.01342, -1.855e-06, 0.9781, 0.01342, 0.2079, 1.0, 0.0, 2.771e-06, 0.9781, 0.0, -0.2079, 0.9781, 0.01342, -0.2079, 0.9999, 0.01342, -1.855e-06])] * 3)])
me_mesh_001 = bpy.data.meshes.new('Mesh.001')
me_mesh_001.from_pydata([(31.51, -3.357, -0.5463), (31.08, -3.357, -1.878), (30.38, -3.357, -3.09), (29.44, -3.357, -4.13), (28.31, -3.357, -4.953), (27.03, -3.357, -5.522), (25.66, -3.357, -5.813), (-0.6999, -3.357, -5.813), (-2.069, -3.357, -5.522), (-3.348, -3.357, -4.953), (-4.48, -3.357, -4.13), (-5.417, -3.357, -3.09), (-6.117, -3.357, -1.878), (-6.549, -3.357, -0.5463), (-6.696, -3.357, 0.8458), (-6.549, -3.357, 2.238), (-6.117, -3.357, 3.569), (-5.417, -3.357, 4.781), (-4.48, -3.357, 5.822), (-3.348, -3.357, 6.644), (-2.069, -3.357, 7.214), (-0.6999, -3.357, 7.505), (25.66, -3.357, 7.505), (27.03, -3.357, 7.214), (28.31, -3.357, 6.644), (29.44, -3.357, 5.822), (30.38, -3.357, 4.781), (31.08, -3.357, 3.569), (31.51, -3.357, 2.238), (31.66, -3.357, 0.8458), (34.89, -3.357, -1.265), (34.24, -3.357, -3.283), (33.17, -3.357, -5.121), (31.75, -3.357, -6.698), (30.04, -3.357, -7.945), (28.1, -3.357, -8.808), (26.02, -3.357, -9.249), (-1.061, -3.357, -9.249), (-3.137, -3.357, -8.808), (-5.075, -3.357, -7.945), (-6.792, -3.357, -6.698), (-8.212, -3.357, -5.121), (-9.273, -3.357, -3.283), (-9.929, -3.357, -1.265), (-10.15, -3.357, 0.8458), (-9.929, -3.357, 2.956), (-9.273, -3.357, 4.974), (-8.212, -3.357, 6.812), (-6.792, -3.357, 8.389), (-5.075, -3.357, 9.637), (-3.137, -3.357, 10.5), (-1.061, -3.357, 10.94), (26.02, -3.357, 10.94), (28.1, -3.357, 10.5), (30.04, -3.357, 9.637), (31.75, -3.357, 8.389), (33.17, -3.357, 6.812), (34.24, -3.357, 4.974), (34.89, -3.357, 2.956), (35.11, -3.357, 0.8458), (33.48, -1.426, -2.946), (33.87, -1.65, -3.121), (34.14, -2.033, -3.24), (34.24, -2.504, -3.283), (34.89, -2.504, -1.265), (34.79, -2.033, -1.243), (34.5, -1.65, -1.182), (34.08, -1.426, -1.093), (32.5, -1.426, -4.634), (32.85, -1.65, -4.886), (33.09, -2.033, -5.059), (33.17, -2.504, -5.121), (31.2, -1.426, -6.083), (31.49, -1.65, -6.401), (31.68, -2.033, -6.62), (31.75, -2.504, -6.698), (29.62, -1.426, -7.228), (29.84, -1.65, -7.6), (29.99, -2.033, -7.855), (30.04, -2.504, -7.945), (27.84, -1.426, -8.021), (27.98, -1.65, -8.429), (28.07, -2.033, -8.709), (28.1, -2.504, -8.808), (25.94, -1.426, -8.426), (25.98, -1.65, -8.853), (26.01, -2.033, -9.145), (26.02, -2.504, -9.249), (-0.9745, -1.426, -8.426), (-1.019, -1.65, -8.853), (-1.05, -2.033, -9.145), (-1.061, -2.504, -9.249), (-2.881, -1.426, -8.021), (-3.014, -1.65, -8.429), (-3.104, -2.033, -8.709), (-3.137, -2.504, -8.808), (-4.661, -1.426, -7.228), (-4.876, -1.65, -7.6), (-5.023, -2.033, -7.855), (-5.075, -2.504, -7.945), (-6.238, -1.426, -6.083), (-6.525, -1.65, -6.401), (-6.722, -2.033, -6.62), (-6.792, -2.504, -6.698), (-7.542, -1.426, -4.634), (-7.89, -1.65, -4.886), (-8.128, -2.033, -5.059), (-8.212, -2.504, -5.121), (-8.517, -1.426, -2.946), (-8.909, -1.65, -3.121), (-9.178, -2.033, -3.24), (-9.273, -2.504, -3.283), (-9.119, -1.426, -1.093), (-9.539, -1.65, -1.182), (-9.827, -2.033, -1.243), (-9.929, -2.504, -1.265), (-9.323, -1.426, 0.8458), (-9.752, -1.65, 0.8458), (-10.05, -2.033, 0.8458), (-10.15, -2.504, 0.8458), (-9.119, -1.426, 2.784), (-9.539, -1.65, 2.873), (-9.827, -2.033, 2.934), (-9.929, -2.504, 2.956), (-8.517, -1.426, 4.638), (-8.909, -1.65, 4.812), (-9.178, -2.033, 4.932), (-9.273, -2.504, 4.974), (-7.542, -1.426, 6.326), (-7.89, -1.65, 6.578), (-8.128, -2.033, 6.751), (-8.212, -2.504, 6.812), (-6.238, -1.426, 7.774), (-6.525, -1.65, 8.093), (-6.722, -2.033, 8.312), (-6.792, -2.504, 8.389), (-4.661, -1.426, 8.92), (-4.876, -1.65, 9.291), (-5.023, -2.033, 9.546), (-5.075, -2.504, 9.637), (-2.881, -1.426, 9.712), (-3.014, -1.65, 10.12), (-3.104, -2.033, 10.4), (-3.137, -2.504, 10.5), (-0.9745, -1.426, 10.12), (-1.019, -1.65, 10.54), (-1.05, -2.033, 10.84), (-1.061, -2.504, 10.94), (25.94, -1.426, 10.12), (25.98, -1.65, 10.54), (26.01, -2.033, 10.84), (26.02, -2.504, 10.94), (27.84, -1.426, 9.712), (27.98, -1.65, 10.12), (28.07, -2.033, 10.4), (28.1, -2.504, 10.5), (29.62, -1.426, 8.92), (29.84, -1.65, 9.291), (29.99, -2.033, 9.546), (30.04, -2.504, 9.637), (31.2, -1.426, 7.774), (31.49, -1.65, 8.093), (31.68, -2.033, 8.312), (31.75, -2.504, 8.389), (32.5, -1.426, 6.326), (32.85, -1.65, 6.578), (33.09, -2.033, 6.751), (33.17, -2.504, 6.812), (33.48, -1.426, 4.638), (33.87, -1.65, 4.812), (34.14, -2.033, 4.932), (34.24, -2.504, 4.974), (34.08, -1.426, 2.784), (34.5, -1.65, 2.873), (34.79, -2.033, 2.934), (34.89, -2.504, 2.956), (34.29, -1.426, 0.8458), (34.71, -1.65, 0.8458), (35.01, -2.033, 0.8458), (35.11, -2.504, 0.8458), (31.51, -0.9761, -0.5463), (31.76, -0.7813, -0.5997), (31.66, -0.9761, 0.8458), (31.91, -0.7813, 0.8458), (31.08, -0.9761, -1.878), (31.31, -0.7813, -1.982), (30.38, -0.9761, -3.09), (30.59, -0.7813, -3.241), (29.44, -0.9761, -4.13), (29.61, -0.7813, -4.321), (28.31, -0.9761, -4.953), (28.44, -0.7813, -5.175), (27.03, -0.9761, -5.522), (27.11, -0.7813, -5.766), (25.66, -0.9761, -5.813), (25.69, -0.7813, -6.068), (-0.6999, -0.9761, -5.813), (-0.7267, -0.7813, -6.068), (-2.069, -0.9761, -5.522), (-2.148, -0.7813, -5.766), (-3.348, -0.9761, -4.953), (-3.476, -0.7813, -5.175), (-4.48, -0.9761, -4.13), (-4.652, -0.7813, -4.321), (-5.417, -0.9761, -3.09), (-5.625, -0.7813, -3.241), (-6.117, -0.9761, -1.878), (-6.351, -0.7813, -1.982), (-6.549, -0.9761, -0.5463), (-6.8, -0.7813, -0.5997), (-6.696, -0.9761, 0.8458), (-6.952, -0.7813, 0.8458), (-6.549, -0.9761, 2.238), (-6.8, -0.7813, 2.291), (-6.117, -0.9761, 3.569), (-6.351, -0.7813, 3.674), (-5.417, -0.9761, 4.781), (-5.625, -0.7813, 4.932), (-4.48, -0.9761, 5.822), (-4.652, -0.7813, 6.012), (-3.348, -0.9761, 6.644), (-3.476, -0.7813, 6.867), (-2.069, -0.9761, 7.214), (-2.148, -0.7813, 7.458), (-0.6999, -0.9761, 7.505), (-0.7267, -0.7813, 7.76), (25.66, -0.9761, 7.505), (25.69, -0.7813, 7.76), (27.03, -0.9761, 7.214), (27.11, -0.7813, 7.458), (28.31, -0.9761, 6.644), (28.44, -0.7813, 6.867), (29.44, -0.9761, 5.822), (29.61, -0.7813, 6.012), (30.38, -0.9761, 4.781), (30.59, -0.7813, 4.932), (31.08, -0.9761, 3.569), (31.31, -0.7813, 3.674), (31.51, -0.9761, 2.238), (31.76, -0.7813, 2.291)], [], [(63, 62, 65, 64), (62, 61, 66, 65), (61, 60, 67, 66), (30, 31, 63, 64), (31, 32, 71, 63), (32, 33, 75, 71), (33, 34, 79, 75), (34, 35, 83, 79), (35, 36, 87, 83), (36, 37, 91, 87), (37, 38, 95, 91), (38, 39, 99, 95), (39, 40, 103, 99), (40, 41, 107, 103), (41, 42, 111, 107), (42, 43, 115, 111), (43, 44, 119, 115), (44, 45, 123, 119), (45, 46, 127, 123), (46, 47, 131, 127), (47, 48, 135, 131), (48, 49, 139, 135), (49, 50, 143, 139), (50, 51, 147, 143), (51, 52, 151, 147), (52, 53, 155, 151), (53, 54, 159, 155), (54, 55, 163, 159), (55, 56, 167, 163), (56, 57, 171, 167), (57, 58, 175, 171), (58, 59, 179, 175), (59, 30, 64, 179), (62, 63, 71, 70), (60, 61, 69, 68), (61, 62, 70, 69), (70, 71, 75, 74), (68, 69, 73, 72), (69, 70, 74, 73), (74, 75, 79, 78), (72, 73, 77, 76), (73, 74, 78, 77), (78, 79, 83, 82), (76, 77, 81, 80), (77, 78, 82, 81), (82, 83, 87, 86), (80, 81, 85, 84), (81, 82, 86, 85), (86, 87, 91, 90), (84, 85, 89, 88), (85, 86, 90, 89), (90, 91, 95, 94), (88, 89, 93, 92), (89, 90, 94, 93), (94, 95, 99, 98), (92, 93, 97, 96), (93, 94, 98, 97), (98, 99, 103, 102), (96, 97, 101, 100), (97, 98, 102, 101), (102, 103, 107, 106), (100, 101, 105, 104), (101, 102, 106, 105), (106, 107, 111, 110), (104, 105, 109, 108), (105, 106, 110, 109), (110, 111, 115, 114), (108, 109, 113, 112), (109, 110, 114, 113), (114, 115, 119, 118), (112, 113, 117, 116), (113, 114, 118, 117), (118, 119, 123, 122), (116, 117, 121, 120), (117, 118, 122, 121), (122, 123, 127, 126), (120, 121, 125, 124), (121, 122, 126, 125), (126, 127, 131, 130), (124, 125, 129, 128), (125, 126, 130, 129), (130, 131, 135, 134), (128, 129, 133, 132), (129, 130, 134, 133), (134, 135, 139, 138), (132, 133, 137, 136), (133, 134, 138, 137), (138, 139, 143, 142), (136, 137, 141, 140), (137, 138, 142, 141), (142, 143, 147, 146), (140, 141, 145, 144), (141, 142, 146, 145), (146, 147, 151, 150), (144, 145, 149, 148), (145, 146, 150, 149), (150, 151, 155, 154), (148, 149, 153, 152), (149, 150, 154, 153), (154, 155, 159, 158), (152, 153, 157, 156), (153, 154, 158, 157), (158, 159, 163, 162), (156, 157, 161, 160), (157, 158, 162, 161), (162, 163, 167, 166), (160, 161, 165, 164), (161, 162, 166, 165), (166, 167, 171, 170), (164, 165, 169, 168), (165, 166, 170, 169), (170, 171, 175, 174), (168, 169, 173, 172), (169, 170, 174, 173), (174, 175, 179, 178), (172, 173, 177, 176), (173, 174, 178, 177), (64, 65, 178, 179), (65, 66, 177, 178), (66, 67, 176, 177), (180, 181, 185, 184), (181, 180, 182, 183), (183, 182, 238, 239), (184, 185, 187, 186), (186, 187, 189, 188), (188, 189, 191, 190), (190, 191, 193, 192), (192, 193, 195, 194), (194, 195, 197, 196), (196, 197, 199, 198), (198, 199, 201, 200), (200, 201, 203, 202), (202, 203, 205, 204), (204, 205, 207, 206), (206, 207, 209, 208), (208, 209, 211, 210), (210, 211, 213, 212), (212, 213, 215, 214), (214, 215, 217, 216), (216, 217, 219, 218), (218, 219, 221, 220), (220, 221, 223, 222), (222, 223, 225, 224), (224, 225, 227, 226), (226, 227, 229, 228), (228, 229, 231, 230), (230, 231, 233, 232), (232, 233, 235, 234), (234, 235, 237, 236), (236, 237, 239, 238), (0, 180, 184, 1), (1, 184, 186, 2), (2, 186, 188, 3), (3, 188, 190, 4), (4, 190, 192, 5), (5, 192, 194, 6), (6, 194, 196, 7), (7, 196, 198, 8), (8, 198, 200, 9), (9, 200, 202, 10), (10, 202, 204, 11), (11, 204, 206, 12), (12, 206, 208, 13), (13, 208, 210, 14), (14, 210, 212, 15), (15, 212, 214, 16), (16, 214, 216, 17), (17, 216, 218, 18), (18, 218, 220, 19), (19, 220, 222, 20), (20, 222, 224, 21), (21, 224, 226, 22), (22, 226, 228, 23), (23, 228, 230, 24), (24, 230, 232, 25), (25, 232, 234, 26), (26, 234, 236, 27), (27, 236, 238, 28), (28, 238, 182, 29), (29, 182, 180, 0), (185, 181, 67, 60), (187, 185, 60, 68), (189, 187, 68, 72), (191, 189, 72, 76), (193, 191, 76, 80), (195, 193, 80, 84), (197, 195, 84, 88), (199, 197, 88, 92), (201, 199, 92, 96), (203, 201, 96, 100), (205, 203, 100, 104), (207, 205, 104, 108), (209, 207, 108, 112), (211, 209, 112, 116), (213, 211, 116, 120), (215, 213, 120, 124), (217, 215, 124, 128), (219, 217, 128, 132), (221, 219, 132, 136), (223, 221, 136, 140), (225, 223, 140, 144), (227, 225, 144, 148), (229, 227, 148, 152), (231, 229, 152, 156), (233, 231, 156, 160), (235, 233, 160, 164), (237, 235, 164, 168), (239, 237, 168, 172), (183, 239, 172, 176), (181, 183, 176, 67)])
me_mesh_001.polygons.foreach_set('use_smooth', [True] * 210)
_k = set([(180, 182), (180, 184), (181, 183), (181, 185), (182, 238), (183, 239), (184, 186), (185, 187), (186, 188), (187, 189), (188, 190), (189, 191), (190, 192), (191, 193), (192, 194), (193, 195), (194, 196), (195, 197), (196, 198), (197, 199), (198, 200), (199, 201), (200, 202), (201, 203), (202, 204), (203, 205), (204, 206), (205, 207), (206, 208), (207, 209), (208, 210), (209, 211), (210, 212), (211, 213), (212, 214), (213, 215), (214, 216), (215, 217), (216, 218), (217, 219), (218, 220), (219, 221), (220, 222), (221, 223), (222, 224), (223, 225), (224, 226), (225, 227), (226, 228), (227, 229), (228, 230), (229, 231), (230, 232), (231, 233), (232, 234), (233, 235), (234, 236), (235, 237), (236, 238), (237, 239)])
me_mesh_001.attributes.new('sharp_edge', 'BOOLEAN', 'EDGE').data.foreach_set('value', [ (min(e.vertices), max(e.vertices)) in _k for e in me_mesh_001.edges])
_uv = me_mesh_001.uv_layers.new(name='map1')
_uv.uv.foreach_set('vector', [0.5349, 0.4421, 0.5307, 0.4421, 0.5307, 0.4238, 0.5348, 0.4238, 0.5307, 0.4421, 0.5264, 0.4421, 0.5264, 0.4238, 0.5307, 0.4238, 0.5264, 0.4421, 0.522, 0.4421, 0.522, 0.4238, 0.5264, 0.4238, 0.5422, 0.4238, 0.5422, 0.4421, 0.5349, 0.4421, 0.5348, 0.4238, 0.5422, 0.4421, 0.5422, 0.4605, 0.5349, 0.4605, 0.5349, 0.4421, 0.5422, 0.4605, 0.5422, 0.4788, 0.5349, 0.4788, 0.5349, 0.4605, 0.5422, 0.4788, 0.5422, 0.4971, 0.5348, 0.4971, 0.5349, 0.4788, 0.5422, 0.4971, 0.5422, 0.5154, 0.5348, 0.5154, 0.5348, 0.4971, 0.5422, 0.5154, 0.5422, 0.5338, 0.5348, 0.5338, 0.5348, 0.5154, 0.5422, 0.5338, 0.5422, 0.5521, 0.5348, 0.5521, 0.5348, 0.5338, 0.5422, 0.002318, 0.5422, 0.02064, 0.5348, 0.02064, 0.5348, 0.002318, 0.5422, 0.02064, 0.5422, 0.03897, 0.5348, 0.03897, 0.5348, 0.02064, 0.5422, 0.03897, 0.5422, 0.05729, 0.5348, 0.05729, 0.5348, 0.03897, 0.5422, 0.05729, 0.5422, 0.07562, 0.5349, 0.07562, 0.5348, 0.05729, 0.5422, 0.07562, 0.5422, 0.09395, 0.5349, 0.09395, 0.5349, 0.07562, 0.5422, 0.09395, 0.5422, 0.1123, 0.5349, 0.1123, 0.5349, 0.09395, 0.5422, 0.1123, 0.5422, 0.1306, 0.5348, 0.1306, 0.5349, 0.1123, 0.5422, 0.1306, 0.5422, 0.1489, 0.5348, 0.1489, 0.5348, 0.1306, 0.5422, 0.1489, 0.5422, 0.1672, 0.5348, 0.1672, 0.5348, 0.1489, 0.5422, 0.1672, 0.5422, 0.1856, 0.5348, 0.1856, 0.5348, 0.1672, 0.5422, 0.1856, 0.5422, 0.2039, 0.5348, 0.2039, 0.5348, 0.1856, 0.5422, 0.2039, 0.5422, 0.2222, 0.5348, 0.2222, 0.5348, 0.2039, 0.5422, 0.2222, 0.5422, 0.2405, 0.5348, 0.2405, 0.5348, 0.2222, 0.5422, 0.2405, 0.5422, 0.2589, 0.5348, 0.2589, 0.5348, 0.2405, 0.5422, 0.2589, 0.5422, 0.2772, 0.5348, 0.2772, 0.5348, 0.2589, 0.5422, 0.2772, 0.5422, 0.2955, 0.5348, 0.2955, 0.5348, 0.2772, 0.5422, 0.2955, 0.5422, 0.3139, 0.5348, 0.3139, 0.5348, 0.2955, 0.5422, 0.3139, 0.5422, 0.3322, 0.5348, 0.3322, 0.5348, 0.3139, 0.5422, 0.3322, 0.5422, 0.3505, 0.5348, 0.3505, 0.5348, 0.3322, 0.5422, 0.3505, 0.5422, 0.3688, 0.5348, 0.3688, 0.5348, 0.3505, 0.5422, 0.3688, 0.5422, 0.3872, 0.5348, 0.3872, 0.5348, 0.3688, 0.5422, 0.3872, 0.5422, 0.4055, 0.5348, 0.4055, 0.5348, 0.3872, 0.5422, 0.4055, 0.5422, 0.4238, 0.5348, 0.4238, 0.5348, 0.4055, 0.5307, 0.4421, 0.5349, 0.4421, 0.5349, 0.4605, 0.5307, 0.4605, 0.522, 0.4421, 0.5264, 0.4421, 0.5264, 0.4605, 0.522, 0.4605, 0.5264, 0.4421, 0.5307, 0.4421, 0.5307, 0.4605, 0.5264, 0.4605, 0.5307, 0.4605, 0.5349, 0.4605, 0.5349, 0.4788, 0.5307, 0.4788, 0.522, 0.4605, 0.5264, 0.4605, 0.5264, 0.4788, 0.522, 0.4788, 0.5264, 0.4605, 0.5307, 0.4605, 0.5307, 0.4788, 0.5264, 0.4788, 0.5307, 0.4788, 0.5349, 0.4788, 0.5348, 0.4971, 0.5307, 0.4971, 0.522, 0.4788, 0.5264, 0.4788, 0.5264, 0.4971, 0.522, 0.4971, 0.5264, 0.4788, 0.5307, 0.4788, 0.5307, 0.4971, 0.5264, 0.4971, 0.5307, 0.4971, 0.5348, 0.4971, 0.5348, 0.5154, 0.5306, 0.5154, 0.522, 0.4971, 0.5264, 0.4971, 0.5264, 0.5154, 0.5219, 0.5154, 0.5264, 0.4971, 0.5307, 0.4971, 0.5306, 0.5154, 0.5264, 0.5154, 0.5306, 0.5154, 0.5348, 0.5154, 0.5348, 0.5338, 0.5306, 0.5338, 0.5219, 0.5154, 0.5264, 0.5154, 0.5264, 0.5338, 0.5219, 0.5338, 0.5264, 0.5154, 0.5306, 0.5154, 0.5306, 0.5338, 0.5264, 0.5338, 0.5306, 0.5338, 0.5348, 0.5338, 0.5348, 0.5521, 0.5306, 0.5521, 0.5219, 0.5338, 0.5264, 0.5338, 0.5264, 0.5521, 0.5219, 0.5521, 0.5264, 0.5338, 0.5306, 0.5338, 0.5306, 0.5521, 0.5264, 0.5521, 0.5306, 0.002318, 0.5348, 0.002318, 0.5348, 0.02064, 0.5306, 0.02064, 0.5219, 0.002318, 0.5264, 0.002318, 0.5264, 0.02064, 0.5219, 0.02064, 0.5264, 0.002318, 0.5306, 0.002318, 0.5306, 0.02064, 0.5264, 0.02064, 0.5306, 0.02064, 0.5348, 0.02064, 0.5348, 0.03897, 0.5306, 0.03897, 0.5219, 0.02064, 0.5264, 0.02064, 0.5264, 0.03897, 0.5219, 0.03897, 0.5264, 0.02064, 0.5306, 0.02064, 0.5306, 0.03897, 0.5264, 0.03897, 0.5306, 0.03897, 0.5348, 0.03897, 0.5348, 0.05729, 0.5307, 0.05729, 0.5219, 0.03897, 0.5264, 0.03897, 0.5264, 0.05729, 0.522, 0.05729, 0.5264, 0.03897, 0.5306, 0.03897, 0.5307, 0.05729, 0.5264, 0.05729, 0.5307, 0.05729, 0.5348, 0.05729, 0.5349, 0.07562, 0.5307, 0.07562, 0.522, 0.05729, 0.5264, 0.05729, 0.5264, 0.07562, 0.522, 0.07562, 0.5264, 0.05729, 0.5307, 0.05729, 0.5307, 0.07562, 0.5264, 0.07562, 0.5307, 0.07562, 0.5349, 0.07562, 0.5349, 0.09395, 0.5307, 0.09395, 0.522, 0.07562, 0.5264, 0.07562, 0.5264, 0.09395, 0.522, 0.09395, 0.5264, 0.07562, 0.5307, 0.07562, 0.5307, 0.09395, 0.5264, 0.09395, 0.5307, 0.09395, 0.5349, 0.09395, 0.5349, 0.1123, 0.5307, 0.1123, 0.522, 0.09395, 0.5264, 0.09395, 0.5264, 0.1123, 0.522, 0.1123, 0.5264, 0.09395, 0.5307, 0.09395, 0.5307, 0.1123, 0.5264, 0.1123, 0.5307, 0.1123, 0.5349, 0.1123, 0.5348, 0.1306, 0.5307, 0.1306, 0.522, 0.1123, 0.5264, 0.1123, 0.5264, 0.1306, 0.522, 0.1306, 0.5264, 0.1123, 0.5307, 0.1123, 0.5307, 0.1306, 0.5264, 0.1306, 0.5307, 0.1306, 0.5348, 0.1306, 0.5348, 0.1489, 0.5306, 0.1489, 0.522, 0.1306, 0.5264, 0.1306, 0.5264, 0.1489, 0.5219, 0.1489, 0.5264, 0.1306, 0.5307, 0.1306, 0.5306, 0.1489, 0.5264, 0.1489, 0.5306, 0.1489, 0.5348, 0.1489, 0.5348, 0.1672, 0.5306, 0.1672, 0.5219, 0.1489, 0.5264, 0.1489, 0.5264, 0.1672, 0.5219, 0.1672, 0.5264, 0.1489, 0.5306, 0.1489, 0.5306, 0.1672, 0.5264, 0.1672, 0.5306, 0.1672, 0.5348, 0.1672, 0.5348, 0.1856, 0.5306, 0.1856, 0.5219, 0.1672, 0.5264, 0.1672, 0.5264, 0.1856, 0.5219, 0.1856, 0.5264, 0.1672, 0.5306, 0.1672, 0.5306, 0.1856, 0.5264, 0.1856, 0.5306, 0.1856, 0.5348, 0.1856, 0.5348, 0.2039, 0.5307, 0.2039, 0.5219, 0.1856, 0.5264, 0.1856, 0.5264, 0.2039, 0.5219, 0.2039, 0.5264, 0.1856, 0.5306, 0.1856, 0.5307, 0.2039, 0.5264, 0.2039, 0.5307, 0.2039, 0.5348, 0.2039, 0.5348, 0.2222, 0.5307, 0.2222, 0.5219, 0.2039, 0.5264, 0.2039, 0.5264, 0.2222, 0.522, 0.2222, 0.5264, 0.2039, 0.5307, 0.2039, 0.5307, 0.2222, 0.5264, 0.2222, 0.5307, 0.2222, 0.5348, 0.2222, 0.5348, 0.2405, 0.5307, 0.2405, 0.522, 0.2222, 0.5264, 0.2222, 0.5264, 0.2405, 0.522, 0.2405, 0.5264, 0.2222, 0.5307, 0.2222, 0.5307, 0.2405, 0.5264, 0.2405, 0.5307, 0.2405, 0.5348, 0.2405, 0.5348, 0.2589, 0.5307, 0.2589, 0.522, 0.2405, 0.5264, 0.2405, 0.5264, 0.2589, 0.522, 0.2589, 0.5264, 0.2405, 0.5307, 0.2405, 0.5307, 0.2589, 0.5264, 0.2589, 0.5307, 0.2589, 0.5348, 0.2589, 0.5348, 0.2772, 0.5307, 0.2772, 0.522, 0.2589, 0.5264, 0.2589, 0.5264, 0.2772, 0.522, 0.2772, 0.5264, 0.2589, 0.5307, 0.2589, 0.5307, 0.2772, 0.5264, 0.2772, 0.5307, 0.2772, 0.5348, 0.2772, 0.5348, 0.2955, 0.5307, 0.2955, 0.522, 0.2772, 0.5264, 0.2772, 0.5264, 0.2955, 0.522, 0.2955, 0.5264, 0.2772, 0.5307, 0.2772, 0.5307, 0.2955, 0.5264, 0.2955, 0.5307, 0.2955, 0.5348, 0.2955, 0.5348, 0.3139, 0.5307, 0.3139, 0.522, 0.2955, 0.5264, 0.2955, 0.5264, 0.3139, 0.522, 0.3139, 0.5264, 0.2955, 0.5307, 0.2955, 0.5307, 0.3139, 0.5264, 0.3139, 0.5307, 0.3139, 0.5348, 0.3139, 0.5348, 0.3322, 0.5307, 0.3322, 0.522, 0.3139, 0.5264, 0.3139, 0.5264, 0.3322, 0.522, 0.3322, 0.5264, 0.3139, 0.5307, 0.3139, 0.5307, 0.3322, 0.5264, 0.3322, 0.5307, 0.3322, 0.5348, 0.3322, 0.5348, 0.3505, 0.5307, 0.3505, 0.522, 0.3322, 0.5264, 0.3322, 0.5264, 0.3505, 0.5219, 0.3505, 0.5264, 0.3322, 0.5307, 0.3322, 0.5307, 0.3505, 0.5264, 0.3505, 0.5307, 0.3505, 0.5348, 0.3505, 0.5348, 0.3688, 0.5306, 0.3688, 0.5219, 0.3505, 0.5264, 0.3505, 0.5264, 0.3688, 0.5219, 0.3688, 0.5264, 0.3505, 0.5307, 0.3505, 0.5306, 0.3688, 0.5264, 0.3688, 0.5306, 0.3688, 0.5348, 0.3688, 0.5348, 0.3872, 0.5306, 0.3872, 0.5219, 0.3688, 0.5264, 0.3688, 0.5264, 0.3872, 0.5219, 0.3872, 0.5264, 0.3688, 0.5306, 0.3688, 0.5306, 0.3872, 0.5264, 0.3872, 0.5306, 0.3872, 0.5348, 0.3872, 0.5348, 0.4055, 0.5306, 0.4055, 0.5219, 0.3872, 0.5264, 0.3872, 0.5264, 0.4055, 0.5219, 0.4055, 0.5264, 0.3872, 0.5306, 0.3872, 0.5306, 0.4055, 0.5264, 0.4055, 0.5348, 0.4238, 0.5307, 0.4238, 0.5306, 0.4055, 0.5348, 0.4055, 0.5307, 0.4238, 0.5264, 0.4238, 0.5264, 0.4055, 0.5306, 0.4055, 0.5264, 0.4238, 0.522, 0.4238, 0.5219, 0.4055, 0.5264, 0.4055, 0.4915, 0.4238, 0.4956, 0.4238, 0.4956, 0.4421, 0.4915, 0.4421, 0.4956, 0.4238, 0.4915, 0.4238, 0.4915, 0.4055, 0.4956, 0.4055, 0.4956, 0.4055, 0.4915, 0.4055, 0.4915, 0.3872, 0.4956, 0.3872, 0.4915, 0.4421, 0.4956, 0.4421, 0.4956, 0.4605, 0.4915, 0.4605, 0.4915, 0.4605, 0.4956, 0.4605, 0.4956, 0.4788, 0.4915, 0.4788, 0.4915, 0.4788, 0.4956, 0.4788, 0.4956, 0.4971, 0.4915, 0.4971, 0.4915, 0.4971, 0.4956, 0.4971, 0.4956, 0.5154, 0.4915, 0.5154, 0.4915, 0.5154, 0.4956, 0.5154, 0.4956, 0.5338, 0.4915, 0.5338, 0.4915, 0.5338, 0.4956, 0.5338, 0.4956, 0.5521, 0.4915, 0.5521, 0.4915, 0.002318, 0.4956, 0.002318, 0.4956, 0.02064, 0.4915, 0.02064, 0.4915, 0.02064, 0.4956, 0.02064, 0.4956, 0.03897, 0.4915, 0.03897, 0.4915, 0.03897, 0.4956, 0.03897, 0.4956, 0.05729, 0.4915, 0.05729, 0.4915, 0.05729, 0.4956, 0.05729, 0.4956, 0.07562, 0.4915, 0.07562, 0.4915, 0.07562, 0.4956, 0.07562, 0.4956, 0.09395, 0.4915, 0.09395, 0.4915, 0.09395, 0.4956, 0.09395, 0.4956, 0.1123, 0.4915, 0.1123, 0.4915, 0.1123, 0.4956, 0.1123, 0.4956, 0.1306, 0.4915, 0.1306, 0.4915, 0.1306, 0.4956, 0.1306, 0.4956, 0.1489, 0.4915, 0.1489, 0.4915, 0.1489, 0.4956, 0.1489, 0.4956, 0.1672, 0.4915, 0.1672, 0.4915, 0.1672, 0.4956, 0.1672, 0.4956, 0.1856, 0.4915, 0.1856, 0.4915, 0.1856, 0.4956, 0.1856, 0.4956, 0.2039, 0.4915, 0.2039, 0.4915, 0.2039, 0.4956, 0.2039, 0.4956, 0.2222, 0.4915, 0.2222, 0.4915, 0.2222, 0.4956, 0.2222, 0.4956, 0.2405, 0.4915, 0.2405, 0.4915, 0.2405, 0.4956, 0.2405, 0.4956, 0.2589, 0.4915, 0.2589, 0.4915, 0.2589, 0.4956, 0.2589, 0.4956, 0.2772, 0.4915, 0.2772, 0.4915, 0.2772, 0.4956, 0.2772, 0.4956, 0.2955, 0.4915, 0.2955, 0.4915, 0.2955, 0.4956, 0.2955, 0.4956, 0.3139, 0.4915, 0.3139, 0.4915, 0.3139, 0.4956, 0.3139, 0.4956, 0.3322, 0.4915, 0.3322, 0.4915, 0.3322, 0.4956, 0.3322, 0.4956, 0.3505, 0.4915, 0.3505, 0.4915, 0.3505, 0.4956, 0.3505, 0.4956, 0.3688, 0.4915, 0.3688, 0.4915, 0.3688, 0.4956, 0.3688, 0.4956, 0.3872, 0.4915, 0.3872, 0.4603, 0.4238, 0.4915, 0.4238, 0.4915, 0.4421, 0.4603, 0.4421, 0.4603, 0.4421, 0.4915, 0.4421, 0.4915, 0.4605, 0.4603, 0.4605, 0.4603, 0.4605, 0.4915, 0.4605, 0.4915, 0.4788, 0.4603, 0.4788, 0.4603, 0.4788, 0.4915, 0.4788, 0.4915, 0.4971, 0.4603, 0.4971, 0.4603, 0.4971, 0.4915, 0.4971, 0.4915, 0.5154, 0.4603, 0.5154, 0.4603, 0.5154, 0.4915, 0.5154, 0.4915, 0.5338, 0.4603, 0.5338, 0.4603, 0.5338, 0.4915, 0.5338, 0.4915, 0.5521, 0.4603, 0.5521, 0.4603, 0.002318, 0.4915, 0.002318, 0.4915, 0.02064, 0.4603, 0.02064, 0.4603, 0.02064, 0.4915, 0.02064, 0.4915, 0.03897, 0.4603, 0.03897, 0.4603, 0.03897, 0.4915, 0.03897, 0.4915, 0.05729, 0.4603, 0.05729, 0.4603, 0.05729, 0.4915, 0.05729, 0.4915, 0.07562, 0.4603, 0.07562, 0.4603, 0.07562, 0.4915, 0.07562, 0.4915, 0.09395, 0.4603, 0.09395, 0.4603, 0.09395, 0.4915, 0.09395, 0.4915, 0.1123, 0.4603, 0.1123, 0.4603, 0.1123, 0.4915, 0.1123, 0.4915, 0.1306, 0.4603, 0.1306, 0.4603, 0.1306, 0.4915, 0.1306, 0.4915, 0.1489, 0.4603, 0.1489, 0.4603, 0.1489, 0.4915, 0.1489, 0.4915, 0.1672, 0.4603, 0.1672, 0.4603, 0.1672, 0.4915, 0.1672, 0.4915, 0.1856, 0.4603, 0.1856, 0.4603, 0.1856, 0.4915, 0.1856, 0.4915, 0.2039, 0.4603, 0.2039, 0.4603, 0.2039, 0.4915, 0.2039, 0.4915, 0.2222, 0.4603, 0.2222, 0.4603, 0.2222, 0.4915, 0.2222, 0.4915, 0.2405, 0.4603, 0.2405, 0.4603, 0.2405, 0.4915, 0.2405, 0.4915, 0.2589, 0.4603, 0.2589, 0.4603, 0.2589, 0.4915, 0.2589, 0.4915, 0.2772, 0.4603, 0.2772, 0.4603, 0.2772, 0.4915, 0.2772, 0.4915, 0.2955, 0.4603, 0.2955, 0.4603, 0.2955, 0.4915, 0.2955, 0.4915, 0.3139, 0.4603, 0.3139, 0.4603, 0.3139, 0.4915, 0.3139, 0.4915, 0.3322, 0.4603, 0.3322, 0.4603, 0.3322, 0.4915, 0.3322, 0.4915, 0.3505, 0.4603, 0.3505, 0.4603, 0.3505, 0.4915, 0.3505, 0.4915, 0.3688, 0.4603, 0.3688, 0.4603, 0.3688, 0.4915, 0.3688, 0.4915, 0.3872, 0.4603, 0.3872, 0.4603, 0.3872, 0.4915, 0.3872, 0.4915, 0.4055, 0.4603, 0.4055, 0.4603, 0.4055, 0.4915, 0.4055, 0.4915, 0.4238, 0.4603, 0.4238, 0.4956, 0.4421, 0.4956, 0.4238, 0.522, 0.4238, 0.522, 0.4421, 0.4956, 0.4605, 0.4956, 0.4421, 0.522, 0.4421, 0.522, 0.4605, 0.4956, 0.4788, 0.4956, 0.4605, 0.522, 0.4605, 0.522, 0.4788, 0.4956, 0.4971, 0.4956, 0.4788, 0.522, 0.4788, 0.522, 0.4971, 0.4956, 0.5154, 0.4956, 0.4971, 0.522, 0.4971, 0.5219, 0.5154, 0.4956, 0.5338, 0.4956, 0.5154, 0.5219, 0.5154, 0.5219, 0.5338, 0.4956, 0.5521, 0.4956, 0.5338, 0.5219, 0.5338, 0.5219, 0.5521, 0.4956, 0.02064, 0.4956, 0.002318, 0.5219, 0.002318, 0.5219, 0.02064, 0.4956, 0.03897, 0.4956, 0.02064, 0.5219, 0.02064, 0.5219, 0.03897, 0.4956, 0.05729, 0.4956, 0.03897, 0.5219, 0.03897, 0.522, 0.05729, 0.4956, 0.07562, 0.4956, 0.05729, 0.522, 0.05729, 0.522, 0.07562, 0.4956, 0.09395, 0.4956, 0.07562, 0.522, 0.07562, 0.522, 0.09395, 0.4956, 0.1123, 0.4956, 0.09395, 0.522, 0.09395, 0.522, 0.1123, 0.4956, 0.1306, 0.4956, 0.1123, 0.522, 0.1123, 0.522, 0.1306, 0.4956, 0.1489, 0.4956, 0.1306, 0.522, 0.1306, 0.5219, 0.1489, 0.4956, 0.1672, 0.4956, 0.1489, 0.5219, 0.1489, 0.5219, 0.1672, 0.4956, 0.1856, 0.4956, 0.1672, 0.5219, 0.1672, 0.5219, 0.1856, 0.4956, 0.2039, 0.4956, 0.1856, 0.5219, 0.1856, 0.5219, 0.2039, 0.4956, 0.2222, 0.4956, 0.2039, 0.5219, 0.2039, 0.522, 0.2222, 0.4956, 0.2405, 0.4956, 0.2222, 0.522, 0.2222, 0.522, 0.2405, 0.4956, 0.2589, 0.4956, 0.2405, 0.522, 0.2405, 0.522, 0.2589, 0.4956, 0.2772, 0.4956, 0.2589, 0.522, 0.2589, 0.522, 0.2772, 0.4956, 0.2955, 0.4956, 0.2772, 0.522, 0.2772, 0.522, 0.2955, 0.4956, 0.3139, 0.4956, 0.2955, 0.522, 0.2955, 0.522, 0.3139, 0.4956, 0.3322, 0.4956, 0.3139, 0.522, 0.3139, 0.522, 0.3322, 0.4956, 0.3505, 0.4956, 0.3322, 0.522, 0.3322, 0.5219, 0.3505, 0.4956, 0.3688, 0.4956, 0.3505, 0.5219, 0.3505, 0.5219, 0.3688, 0.4956, 0.3872, 0.4956, 0.3688, 0.5219, 0.3688, 0.5219, 0.3872, 0.4956, 0.4055, 0.4956, 0.3872, 0.5219, 0.3872, 0.5219, 0.4055, 0.4956, 0.4238, 0.4956, 0.4055, 0.5219, 0.4055, 0.522, 0.4238])
me_mesh_001.materials.append(mat_podiummat)
me_mesh_001.use_remesh_fix_poles = True
me_mesh_001.use_remesh_preserve_attributes = False
me_mesh_001.update()
me_mesh_001.normals_split_custom_set([tuple(v) for v in zip(*[iter([0.9108, 0.0777, -0.4055, 0.8309, 0.4155, -0.37, 0.8897, 0.4155, -0.1891, 0.9752, 0.0777, -0.2073, 0.8309, 0.4155, -0.37, 0.5982, 0.7558, -0.2663, 0.6405, 0.7558, -0.1361, 0.8897, 0.4155, -0.1891, 0.5982, 0.7558, -0.2663, 0.2787, 0.9523, -0.1241, 0.2985, 0.9523, -0.06343, 0.6405, 0.7558, -0.1361, 0.9781, -2.118e-06, -0.2079, 0.9135, -2.118e-06, -0.4067, 0.9108, 0.0777, -0.4055, 0.9752, 0.0777, -0.2073, 0.9135, -2.118e-06, -0.4067, 0.809, 0.0, -0.5878, 0.8066, 0.0777, -0.586, 0.9108, 0.0777, -0.4055, 0.809, 0.0, -0.5878, 0.6691, 0.0, -0.7431, 0.6671, 0.0777, -0.7409, 0.8066, 0.0777, -0.586, 0.6691, 0.0, -0.7431, 0.5, 0.0, -0.866, 0.4985, 0.0777, -0.8634, 0.6671, 0.0777, -0.7409, 0.5, 0.0, -0.866, 0.309, 0.0, -0.9511, 0.3081, 0.0777, -0.9482, 0.4985, 0.0777, -0.8634, 0.309, 0.0, -0.9511, 0.1045, 0.0, -0.9945, 0.1042, 0.0777, -0.9915, 0.3081, 0.0777, -0.9482, 0.1045, 0.0, -0.9945, -0.1045, 0.0, -0.9945, -0.1042, 0.0777, -0.9915, 0.1042, 0.0777, -0.9915, -0.1045, 0.0, -0.9945, -0.309, 0.0, -0.9511, -0.3081, 0.0777, -0.9482, -0.1042, 0.0777, -0.9915, -0.309, 0.0, -0.9511, -0.5, 0.0, -0.866, -0.4985, 0.0777, -0.8634, -0.3081, 0.0777, -0.9482, -0.5, 0.0, -0.866, -0.6691, 0.0, -0.7431, -0.6671, 0.0777, -0.7409, -0.4985, 0.0777, -0.8634, -0.6691, 0.0, -0.7431, -0.809, 0.0, -0.5878, -0.8066, 0.0777, -0.586, -0.6671, 0.0777, -0.7409, -0.809, 0.0, -0.5878, -0.9135, 0.0, -0.4067, -0.9108, 0.0777, -0.4055, -0.8066, 0.0777, -0.586, -0.9135, 0.0, -0.4067, -0.9781, 0.0, -0.2079, -0.9752, 0.0777, -0.2073, -0.9108, 0.0777, -0.4055, -0.9781, 0.0, -0.2079, -1.0, 0.0, 6.916e-07, -0.997, 0.0777, -3.289e-09, -0.9752, 0.0777, -0.2073, -1.0, 0.0, 6.916e-07, -0.9781, 0.0, 0.2079, -0.9752, 0.0777, 0.2073, -0.997, 0.0777, -3.289e-09, -0.9781, 0.0, 0.2079, -0.9135, 0.0, 0.4067, -0.9108, 0.0777, 0.4055, -0.9752, 0.0777, 0.2073, -0.9135, 0.0, 0.4067, -0.809, 0.0, 0.5878, -0.8066, 0.0777, 0.586, -0.9108, 0.0777, 0.4055, -0.809, 0.0, 0.5878, -0.6691, 0.0, 0.7431, -0.6671, 0.0777, 0.7409, -0.8066, 0.0777, 0.586, -0.6691, 0.0, 0.7431, -0.5, 0.0, 0.866, -0.4985, 0.0777, 0.8634, -0.6671, 0.0777, 0.7409, -0.5, 0.0, 0.866, -0.309, 0.0, 0.9511, -0.3081, 0.0777, 0.9482, -0.4985, 0.0777, 0.8634, -0.309, 0.0, 0.9511, -0.1045, 0.0, 0.9945, -0.1042, 0.0777, 0.9915, -0.3081, 0.0777, 0.9482, -0.1045, 0.0, 0.9945, 0.1045, 0.0, 0.9945, 0.1042, 0.0777, 0.9915, -0.1042, 0.0777, 0.9915, 0.1045, 0.0, 0.9945, 0.309, 0.0, 0.9511, 0.3081, 0.0777, 0.9482, 0.1042, 0.0777, 0.9915, 0.309, 0.0, 0.9511, 0.5, 0.0, 0.866, 0.4985, 0.0777, 0.8634, 0.3081, 0.0777, 0.9482, 0.5, 0.0, 0.866, 0.6691, 0.0, 0.7431, 0.6671, 0.0777, 0.7409, 0.4985, 0.0777, 0.8634, 0.6691, 0.0, 0.7431, 0.809, 0.0, 0.5878, 0.8066, 0.0777, 0.586, 0.6671, 0.0777, 0.7409, 0.809, 0.0, 0.5878, 0.9135, 0.0, 0.4067, 0.9108, 0.0777, 0.4055, 0.8066, 0.0777, 0.586, 0.9135, 0.0, 0.4067, 0.9781, 0.0, 0.2079, 0.9752, 0.0777, 0.2073, 0.9108, 0.0777, 0.4055, 0.9781, 0.0, 0.2079, 1.0, 0.0, 1.083e-06, 0.997, 0.0777, 1.658e-06, 0.9752, 0.0777, 0.2073, 1.0, 0.0, 1.083e-06, 0.9781, -2.118e-06, -0.2079, 0.9752, 0.0777, -0.2073, 0.997, 0.0777, 1.658e-06, 0.8309, 0.4155, -0.37, 0.9108, 0.0777, -0.4055, 0.8066, 0.0777, -0.586, 0.7359, 0.4155, -0.5346, 0.2787, 0.9523, -0.1241, 0.5982, 0.7558, -0.2663, 0.5297, 0.7558, -0.3849, 0.2469, 0.9523, -0.1793, 0.5982, 0.7558, -0.2663, 0.8309, 0.4155, -0.37, 0.7359, 0.4155, -0.5346, 0.5297, 0.7558, -0.3849, 0.7359, 0.4155, -0.5346, 0.8066, 0.0777, -0.586, 0.6671, 0.0777, -0.7409, 0.6086, 0.4155, -0.6759, 0.2469, 0.9523, -0.1793, 0.5297, 0.7558, -0.3849, 0.4381, 0.7558, -0.4866, 0.2042, 0.9523, -0.2267, 0.5297, 0.7558, -0.3849, 0.7359, 0.4155, -0.5346, 0.6086, 0.4155, -0.6759, 0.4381, 0.7558, -0.4866, 0.6086, 0.4155, -0.6759, 0.6671, 0.0777, -0.7409, 0.4985, 0.0777, -0.8634, 0.4548, 0.4156, -0.7877, 0.2042, 0.9523, -0.2267, 0.4381, 0.7558, -0.4866, 0.3274, 0.7558, -0.5671, 0.1526, 0.9523, -0.2642, 0.4381, 0.7558, -0.4866, 0.6086, 0.4155, -0.6759, 0.4548, 0.4156, -0.7877, 0.3274, 0.7558, -0.5671, 0.4548, 0.4156, -0.7877, 0.4985, 0.0777, -0.8634, 0.3081, 0.0777, -0.9482, 0.2811, 0.4155, -0.8651, 0.1526, 0.9523, -0.2642, 0.3274, 0.7558, -0.5671, 0.2024, 0.7558, -0.6228, 0.09429, 0.9523, -0.2902, 0.3274, 0.7558, -0.5671, 0.4548, 0.4156, -0.7877, 0.2811, 0.4155, -0.8651, 0.2024, 0.7558, -0.6228, 0.2811, 0.4155, -0.8651, 0.3081, 0.0777, -0.9482, 0.1042, 0.0777, -0.9915, 0.09507, 0.4156, -0.9046, 0.09429, 0.9523, -0.2902, 0.2024, 0.7558, -0.6228, 0.06844, 0.7558, -0.6512, 0.0319, 0.9523, -0.3035, 0.2024, 0.7558, -0.6228, 0.2811, 0.4155, -0.8651, 0.09507, 0.4156, -0.9046, 0.06844, 0.7558, -0.6512, 0.09507, 0.4156, -0.9046, 0.1042, 0.0777, -0.9915, -0.1042, 0.0777, -0.9915, -0.09508, 0.4155, -0.9046, 0.0319, 0.9523, -0.3035, 0.06844, 0.7558, -0.6512, -0.06844, 0.7558, -0.6512, -0.03189, 0.9523, -0.3035, 0.06844, 0.7558, -0.6512, 0.09507, 0.4156, -0.9046, -0.09508, 0.4155, -0.9046, -0.06844, 0.7558, -0.6512, -0.09508, 0.4155, -0.9046, -0.1042, 0.0777, -0.9915, -0.3081, 0.0777, -0.9482, -0.2811, 0.4155, -0.8651, -0.03189, 0.9523, -0.3035, -0.06844, 0.7558, -0.6512, -0.2023, 0.7558, -0.6228, -0.09428, 0.9523, -0.2902, -0.06844, 0.7558, -0.6512, -0.09508, 0.4155, -0.9046, -0.2811, 0.4155, -0.8651, -0.2023, 0.7558, -0.6228, -0.2811, 0.4155, -0.8651, -0.3081, 0.0777, -0.9482, -0.4985, 0.0777, -0.8634, -0.4548, 0.4156, -0.7877, -0.09428, 0.9523, -0.2902, -0.2023, 0.7558, -0.6228, -0.3274, 0.7558, -0.5671, -0.1526, 0.9523, -0.2642, -0.2023, 0.7558, -0.6228, -0.2811, 0.4155, -0.8651, -0.4548, 0.4156, -0.7877, -0.3274, 0.7558, -0.5671, -0.4548, 0.4156, -0.7877, -0.4985, 0.0777, -0.8634, -0.6671, 0.0777, -0.7409, -0.6086, 0.4155, -0.6759, -0.1526, 0.9523, -0.2642, -0.3274, 0.7558, -0.5671, -0.4382, 0.7558, -0.4866, -0.2042, 0.9523, -0.2268, -0.3274, 0.7558, -0.5671, -0.4548, 0.4156, -0.7877, -0.6086, 0.4155, -0.6759, -0.4382, 0.7558, -0.4866, -0.6086, 0.4155, -0.6759, -0.6671, 0.0777, -0.7409, -0.8066, 0.0777, -0.586, -0.7359, 0.4155, -0.5346, -0.2042, 0.9523, -0.2268, -0.4382, 0.7558, -0.4866, -0.5298, 0.7558, -0.3849, -0.2468, 0.9523, -0.1794, -0.4382, 0.7558, -0.4866, -0.6086, 0.4155, -0.6759, -0.7359, 0.4155, -0.5346, -0.5298, 0.7558, -0.3849, -0.7359, 0.4155, -0.5346, -0.8066, 0.0777, -0.586, -0.9108, 0.0777, -0.4055, -0.8309, 0.4155, -0.37, -0.2468, 0.9523, -0.1794, -0.5298, 0.7558, -0.3849, -0.5982, 0.7558, -0.2663, -0.2787, 0.9523, -0.1241, -0.5298, 0.7558, -0.3849, -0.7359, 0.4155, -0.5346, -0.8309, 0.4155, -0.37, -0.5982, 0.7558, -0.2663, -0.8309, 0.4155, -0.37, -0.9108, 0.0777, -0.4055, -0.9752, 0.0777, -0.2073, -0.8897, 0.4155, -0.1891, -0.2787, 0.9523, -0.1241, -0.5982, 0.7558, -0.2663, -0.6405, 0.7558, -0.1361, -0.2985, 0.9523, -0.06344, -0.5982, 0.7558, -0.2663, -0.8309, 0.4155, -0.37, -0.8897, 0.4155, -0.1891, -0.6405, 0.7558, -0.1361, -0.8897, 0.4155, -0.1891, -0.9752, 0.0777, -0.2073, -0.997, 0.0777, -3.289e-09, -0.9096, 0.4156, 2.301e-07, -0.2985, 0.9523, -0.06344, -0.6405, 0.7558, -0.1361, -0.6548, 0.7558, 6.642e-07, -0.3051, 0.9523, -5.208e-06, -0.6405, 0.7558, -0.1361, -0.8897, 0.4155, -0.1891, -0.9096, 0.4156, 2.301e-07, -0.6548, 0.7558, 6.642e-07, -0.9096, 0.4156, 2.301e-07, -0.997, 0.0777, -3.289e-09, -0.9752, 0.0777, 0.2073, -0.8897, 0.4156, 0.1891, -0.3051, 0.9523, -5.208e-06, -0.6548, 0.7558, 6.642e-07, -0.6405, 0.7558, 0.1361, -0.2985, 0.9523, 0.06343, -0.6548, 0.7558, 6.642e-07, -0.9096, 0.4156, 2.301e-07, -0.8897, 0.4156, 0.1891, -0.6405, 0.7558, 0.1361, -0.8897, 0.4156, 0.1891, -0.9752, 0.0777, 0.2073, -0.9108, 0.0777, 0.4055, -0.8309, 0.4155, 0.37, -0.2985, 0.9523, 0.06343, -0.6405, 0.7558, 0.1361, -0.5982, 0.7558, 0.2663, -0.2787, 0.9523, 0.1241, -0.6405, 0.7558, 0.1361, -0.8897, 0.4156, 0.1891, -0.8309, 0.4155, 0.37, -0.5982, 0.7558, 0.2663, -0.8309, 0.4155, 0.37, -0.9108, 0.0777, 0.4055, -0.8066, 0.0777, 0.586, -0.7359, 0.4155, 0.5346, -0.2787, 0.9523, 0.1241, -0.5982, 0.7558, 0.2663, -0.5298, 0.7558, 0.3849, -0.2469, 0.9523, 0.1793, -0.5982, 0.7558, 0.2663, -0.8309, 0.4155, 0.37, -0.7359, 0.4155, 0.5346, -0.5298, 0.7558, 0.3849, -0.7359, 0.4155, 0.5346, -0.8066, 0.0777, 0.586, -0.6671, 0.0777, 0.7409, -0.6086, 0.4155, 0.6759, -0.2469, 0.9523, 0.1793, -0.5298, 0.7558, 0.3849, -0.4382, 0.7558, 0.4866, -0.2042, 0.9523, 0.2267, -0.5298, 0.7558, 0.3849, -0.7359, 0.4155, 0.5346, -0.6086, 0.4155, 0.6759, -0.4382, 0.7558, 0.4866, -0.6086, 0.4155, 0.6759, -0.6671, 0.0777, 0.7409, -0.4985, 0.0777, 0.8634, -0.4548, 0.4155, 0.7877, -0.2042, 0.9523, 0.2267, -0.4382, 0.7558, 0.4866, -0.3274, 0.7558, 0.5671, -0.1526, 0.9523, 0.2642, -0.4382, 0.7558, 0.4866, -0.6086, 0.4155, 0.6759, -0.4548, 0.4155, 0.7877, -0.3274, 0.7558, 0.5671, -0.4548, 0.4155, 0.7877, -0.4985, 0.0777, 0.8634, -0.3081, 0.0777, 0.9482, -0.2811, 0.4155, 0.8651, -0.1526, 0.9523, 0.2642, -0.3274, 0.7558, 0.5671, -0.2024, 0.7558, 0.6228, -0.09429, 0.9523, 0.2902, -0.3274, 0.7558, 0.5671, -0.4548, 0.4155, 0.7877, -0.2811, 0.4155, 0.8651, -0.2024, 0.7558, 0.6228, -0.2811, 0.4155, 0.8651, -0.3081, 0.0777, 0.9482, -0.1042, 0.0777, 0.9915, -0.09508, 0.4155, 0.9046, -0.09429, 0.9523, 0.2902, -0.2024, 0.7558, 0.6228, -0.06845, 0.7558, 0.6512, -0.0319, 0.9523, 0.3035, -0.2024, 0.7558, 0.6228, -0.2811, 0.4155, 0.8651, -0.09508, 0.4155, 0.9046, -0.06845, 0.7558, 0.6512, -0.09508, 0.4155, 0.9046, -0.1042, 0.0777, 0.9915, 0.1042, 0.0777, 0.9915, 0.09507, 0.4156, 0.9046, -0.0319, 0.9523, 0.3035, -0.06845, 0.7558, 0.6512, 0.06845, 0.7558, 0.6512, 0.03189, 0.9523, 0.3035, -0.06845, 0.7558, 0.6512, -0.09508, 0.4155, 0.9046, 0.09507, 0.4156, 0.9046, 0.06845, 0.7558, 0.6512, 0.09507, 0.4156, 0.9046, 0.1042, 0.0777, 0.9915, 0.3081, 0.0777, 0.9482, 0.2811, 0.4156, 0.865, 0.03189, 0.9523, 0.3035, 0.06845, 0.7558, 0.6512, 0.2023, 0.7558, 0.6227, 0.09428, 0.9523, 0.2902, 0.06845, 0.7558, 0.6512, 0.09507, 0.4156, 0.9046, 0.2811, 0.4156, 0.865, 0.2023, 0.7558, 0.6227, 0.2811, 0.4156, 0.865, 0.3081, 0.0777, 0.9482, 0.4985, 0.0777, 0.8634, 0.4548, 0.4155, 0.7877, 0.09428, 0.9523, 0.2902, 0.2023, 0.7558, 0.6227, 0.3274, 0.7558, 0.5671, 0.1526, 0.9523, 0.2642, 0.2023, 0.7558, 0.6227, 0.2811, 0.4156, 0.865, 0.4548, 0.4155, 0.7877, 0.3274, 0.7558, 0.5671, 0.4548, 0.4155, 0.7877, 0.4985, 0.0777, 0.8634, 0.6671, 0.0777, 0.7409, 0.6086, 0.4155, 0.6759, 0.1526, 0.9523, 0.2642, 0.3274, 0.7558, 0.5671, 0.4381, 0.7558, 0.4866, 0.2042, 0.9523, 0.2268, 0.3274, 0.7558, 0.5671, 0.4548, 0.4155, 0.7877, 0.6086, 0.4155, 0.6759, 0.4381, 0.7558, 0.4866, 0.6086, 0.4155, 0.6759, 0.6671, 0.0777, 0.7409, 0.8066, 0.0777, 0.586, 0.7358, 0.4156, 0.5346, 0.2042, 0.9523, 0.2268, 0.4381, 0.7558, 0.4866, 0.5298, 0.7558, 0.3849, 0.2468, 0.9523, 0.1794, 0.4381, 0.7558, 0.4866, 0.6086, 0.4155, 0.6759, 0.7358, 0.4156, 0.5346, 0.5298, 0.7558, 0.3849, 0.7358, 0.4156, 0.5346, 0.8066, 0.0777, 0.586, 0.9108, 0.0777, 0.4055, 0.8309, 0.4156, 0.3699, 0.2468, 0.9523, 0.1794, 0.5298, 0.7558, 0.3849, 0.5982, 0.7558, 0.2663, 0.2787, 0.9523, 0.1241, 0.5298, 0.7558, 0.3849, 0.7358, 0.4156, 0.5346, 0.8309, 0.4156, 0.3699, 0.5982, 0.7558, 0.2663, 0.8309, 0.4156, 0.3699, 0.9108, 0.0777, 0.4055, 0.9752, 0.0777, 0.2073, 0.8897, 0.4155, 0.1891, 0.2787, 0.9523, 0.1241, 0.5982, 0.7558, 0.2663, 0.6405, 0.7558, 0.1361, 0.2985, 0.9523, 0.06344, 0.5982, 0.7558, 0.2663, 0.8309, 0.4156, 0.3699, 0.8897, 0.4155, 0.1891, 0.6405, 0.7558, 0.1361, 0.8897, 0.4155, 0.1891, 0.9752, 0.0777, 0.2073, 0.997, 0.0777, 1.658e-06, 0.9096, 0.4156, 7.417e-07, 0.2985, 0.9523, 0.06344, 0.6405, 0.7558, 0.1361, 0.6548, 0.7558, 7.37e-07, 0.3051, 0.9523, 6.294e-06, 0.6405, 0.7558, 0.1361, 0.8897, 0.4155, 0.1891, 0.9096, 0.4156, 7.417e-07, 0.6548, 0.7558, 7.37e-07, 0.9752, 0.0777, -0.2073, 0.8897, 0.4155, -0.1891, 0.9096, 0.4156, 7.417e-07, 0.997, 0.0777, 1.658e-06, 0.8897, 0.4155, -0.1891, 0.6405, 0.7558, -0.1361, 0.6548, 0.7558, 7.37e-07, 0.9096, 0.4156, 7.417e-07, 0.6405, 0.7558, -0.1361, 0.2985, 0.9523, -0.06343, 0.3051, 0.9523, 6.294e-06, 0.6548, 0.7558, 7.37e-07, -0.5915, 0.7965, 0.1257, -0.5915, 0.7965, 0.1257, -0.5524, 0.7965, 0.246, -0.5524, 0.7965, 0.246, -0.5915, 0.7965, 0.1257, -0.5915, 0.7965, 0.1257, -0.6047, 0.7965, -1.268e-06, -0.6047, 0.7965, -1.225e-06, -0.6047, 0.7965, -1.225e-06, -0.6047, 0.7965, -1.268e-06, -0.5915, 0.7965, -0.1257, -0.5915, 0.7965, -0.1257, -0.5524, 0.7965, 0.246, -0.5524, 0.7965, 0.246, -0.4892, 0.7965, 0.3554, -0.4892, 0.7965, 0.3554, -0.4892, 0.7965, 0.3554, -0.4892, 0.7965, 0.3554, -0.4046, 0.7965, 0.4494, -0.4046, 0.7965, 0.4494, -0.4046, 0.7965, 0.4494, -0.4046, 0.7965, 0.4494, -0.3023, 0.7965, 0.5237, -0.3023, 0.7965, 0.5237, -0.3023, 0.7965, 0.5237, -0.3023, 0.7965, 0.5237, -0.1869, 0.7965, 0.5751, -0.1869, 0.7965, 0.5751, -0.1869, 0.7965, 0.5751, -0.1869, 0.7965, 0.5751, -0.06321, 0.7965, 0.6014, -0.06321, 0.7965, 0.6014, -0.06321, 0.7965, 0.6014, -0.06321, 0.7965, 0.6014, 0.06321, 0.7965, 0.6014, 0.06321, 0.7965, 0.6014, 0.06321, 0.7965, 0.6014, 0.06321, 0.7965, 0.6014, 0.1869, 0.7965, 0.5751, 0.1869, 0.7965, 0.5751, 0.1869, 0.7965, 0.5751, 0.1869, 0.7965, 0.5751, 0.3023, 0.7965, 0.5237, 0.3023, 0.7965, 0.5237, 0.3023, 0.7965, 0.5237, 0.3023, 0.7965, 0.5237, 0.4046, 0.7965, 0.4494, 0.4046, 0.7965, 0.4494, 0.4046, 0.7965, 0.4494, 0.4046, 0.7965, 0.4494, 0.4892, 0.7965, 0.3554, 0.4892, 0.7965, 0.3554, 0.4892, 0.7965, 0.3554, 0.4892, 0.7965, 0.3554, 0.5524, 0.7965, 0.246, 0.5524, 0.7965, 0.246, 0.5524, 0.7965, 0.246, 0.5524, 0.7965, 0.246, 0.5915, 0.7965, 0.1257, 0.5915, 0.7965, 0.1257, 0.5915, 0.7965, 0.1257, 0.5915, 0.7965, 0.1257, 0.6047, 0.7965, -3.99e-07, 0.6047, 0.7965, -4.716e-07, 0.6047, 0.7965, -4.716e-07, 0.6047, 0.7965, -3.99e-07, 0.5915, 0.7965, -0.1257, 0.5915, 0.7965, -0.1257, 0.5915, 0.7965, -0.1257, 0.5915, 0.7965, -0.1257, 0.5524, 0.7965, -0.246, 0.5524, 0.7965, -0.246, 0.5524, 0.7965, -0.246, 0.5524, 0.7965, -0.246, 0.4892, 0.7965, -0.3554, 0.4892, 0.7965, -0.3554, 0.4892, 0.7965, -0.3554, 0.4892, 0.7965, -0.3554, 0.4046, 0.7965, -0.4494, 0.4046, 0.7965, -0.4494, 0.4046, 0.7965, -0.4494, 0.4046, 0.7965, -0.4494, 0.3023, 0.7965, -0.5237, 0.3023, 0.7965, -0.5237, 0.3023, 0.7965, -0.5237, 0.3023, 0.7965, -0.5237, 0.1869, 0.7965, -0.5751, 0.1869, 0.7965, -0.5751, 0.1869, 0.7965, -0.5751, 0.1869, 0.7965, -0.5751, 0.06321, 0.7965, -0.6014, 0.06321, 0.7965, -0.6014, 0.06321, 0.7965, -0.6014, 0.06321, 0.7965, -0.6014, -0.06321, 0.7965, -0.6014, -0.06321, 0.7965, -0.6014, -0.06321, 0.7965, -0.6014, -0.06321, 0.7965, -0.6014, -0.1869, 0.7965, -0.5751, -0.1869, 0.7965, -0.5751, -0.1869, 0.7965, -0.5751, -0.1869, 0.7965, -0.5751, -0.3023, 0.7965, -0.5237, -0.3023, 0.7965, -0.5237, -0.3023, 0.7965, -0.5237, -0.3023, 0.7965, -0.5237, -0.4046, 0.7965, -0.4494, -0.4046, 0.7965, -0.4494, -0.4046, 0.7965, -0.4494, -0.4046, 0.7965, -0.4494, -0.4892, 0.7965, -0.3554, -0.4892, 0.7965, -0.3554, -0.4892, 0.7965, -0.3554, -0.4892, 0.7965, -0.3554, -0.5524, 0.7965, -0.2459, -0.5524, 0.7965, -0.2459, -0.5524, 0.7965, -0.2459, -0.5524, 0.7965, -0.2459, -0.5915, 0.7965, -0.1257, -0.5915, 0.7965, -0.1257, -0.9781, -2.535e-08, 0.2079, -0.9781, -2.535e-08, 0.2079, -0.9135, -1.656e-08, 0.4067, -0.9135, -1.656e-08, 0.4067, -0.9135, -1.656e-08, 0.4067, -0.9135, -1.656e-08, 0.4067, -0.809, -1.839e-07, 0.5878, -0.809, -1.839e-07, 0.5878, -0.809, -1.839e-07, 0.5878, -0.809, -1.839e-07, 0.5878, -0.6691, -1.839e-07, 0.7431, -0.6691, -1.839e-07, 0.7431, -0.6691, -1.839e-07, 0.7431, -0.6691, -1.839e-07, 0.7431, -0.5, 7.416e-08, 0.866, -0.5, 7.416e-08, 0.866, -0.5, 7.416e-08, 0.866, -0.5, 7.416e-08, 0.866, -0.309, 2.238e-09, 0.9511, -0.309, 2.238e-09, 0.9511, -0.309, 2.238e-09, 0.9511, -0.309, 2.238e-09, 0.9511, -0.1045, -7.192e-08, 0.9945, -0.1045, -7.192e-08, 0.9945, -0.1045, -7.192e-08, 0.9945, -0.1045, -7.192e-08, 0.9945, 0.1045, -4.542e-08, 0.9945, 0.1045, -4.542e-08, 0.9945, 0.1045, -4.542e-08, 0.9945, 0.1045, -4.542e-08, 0.9945, 0.309, -8.138e-08, 0.9511, 0.309, -8.138e-08, 0.9511, 0.309, -8.138e-08, 0.9511, 0.309, -8.138e-08, 0.9511, 0.5, -1.065e-07, 0.866, 0.5, -1.065e-07, 0.866, 0.5, -1.065e-07, 0.866, 0.5, -1.065e-07, 0.866, 0.6691, -1.424e-07, 0.7431, 0.6691, -1.424e-07, 0.7431, 0.6691, -1.424e-07, 0.7431, 0.6691, -1.424e-07, 0.7431, 0.809, -7.192e-08, 0.5878, 0.809, -7.192e-08, 0.5878, 0.809, -7.192e-08, 0.5878, 0.809, -7.192e-08, 0.5878, 0.9135, -1.178e-07, 0.4067, 0.9135, -1.178e-07, 0.4067, 0.9135, -1.178e-07, 0.4067, 0.9135, -1.178e-07, 0.4067, 0.9781, -9.43e-08, 0.2079, 0.9781, -9.43e-08, 0.2079, 0.9781, -9.43e-08, 0.2079, 0.9781, -9.43e-08, 0.2079, 1.0, 2.195e-07, -1.035e-06, 1.0, 2.195e-07, -1.016e-06, 1.0, 2.195e-07, -1.016e-06, 1.0, 2.195e-07, -1.035e-06, 0.9781, 1.96e-07, -0.2079, 0.9781, 1.96e-07, -0.2079, 0.9781, 1.96e-07, -0.2079, 0.9781, 1.96e-07, -0.2079, 0.9135, 0.0, -0.4067, 0.9135, 0.0, -0.4067, 0.9135, 0.0, -0.4067, 0.9135, 0.0, -0.4067, 0.809, 3.738e-08, -0.5878, 0.809, 3.738e-08, -0.5878, 0.809, 3.738e-08, -0.5878, 0.809, 3.738e-08, -0.5878, 0.6691, 7.334e-08, -0.7431, 0.6691, 7.334e-08, -0.7431, 0.6691, 7.334e-08, -0.7431, 0.6691, 7.334e-08, -0.7431, 0.5, 8.493e-08, -0.866, 0.5, 8.493e-08, -0.866, 0.5, 8.493e-08, -0.866, 0.5, 8.493e-08, -0.866, 0.309, 1.47e-07, -0.9511, 0.309, 1.47e-07, -0.9511, 0.309, 1.47e-07, -0.9511, 0.309, 1.47e-07, -0.9511, 0.1045, 1.987e-07, -0.9945, 0.1045, 1.987e-07, -0.9945, 0.1045, 1.987e-07, -0.9945, 0.1045, 1.987e-07, -0.9945, -0.1045, 1.748e-07, -0.9945, -0.1045, 1.748e-07, -0.9945, -0.1045, 1.748e-07, -0.9945, -0.1045, 1.748e-07, -0.9945, -0.309, -6.968e-08, -0.9511, -0.309, -6.968e-08, -0.9511, -0.309, -6.968e-08, -0.9511, -0.309, -6.968e-08, -0.9511, -0.5, -4.011e-08, -0.866, -0.5, -4.011e-08, -0.866, -0.5, -4.011e-08, -0.866, -0.5, -4.011e-08, -0.866, -0.6691, 3.914e-07, -0.7431, -0.6691, 3.914e-07, -0.7431, -0.6691, 3.914e-07, -0.7431, -0.6691, 3.914e-07, -0.7431, -0.809, 2.877e-07, -0.5878, -0.809, 2.877e-07, -0.5878, -0.809, 2.877e-07, -0.5878, -0.809, 2.877e-07, -0.5878, -0.9135, -1.757e-08, -0.4067, -0.9135, -1.757e-08, -0.4067, -0.9135, -1.757e-08, -0.4067, -0.9135, -1.757e-08, -0.4067, -0.9781, -5.991e-07, -0.2079, -0.9781, -5.991e-07, -0.2079, -0.9781, -5.991e-07, -0.2079, -0.9781, -5.991e-07, -0.2079, -1.0, -5.903e-07, -2.723e-06, -1.0, -5.903e-07, -2.704e-06, -1.0, -5.903e-07, -2.704e-06, -1.0, -5.903e-07, -2.723e-06, -0.9781, -2.535e-08, 0.2079, -0.9781, -2.535e-08, 0.2079, 0.2396, 0.965, -0.1067, 0.2565, 0.965, -0.05452, 0.2985, 0.9523, -0.06343, 0.2787, 0.9523, -0.1241, 0.2122, 0.965, -0.1541, 0.2396, 0.965, -0.1067, 0.2787, 0.9523, -0.1241, 0.2469, 0.9523, -0.1793, 0.1755, 0.965, -0.1949, 0.2122, 0.965, -0.1541, 0.2469, 0.9523, -0.1793, 0.2042, 0.9523, -0.2267, 0.1311, 0.965, -0.2271, 0.1755, 0.965, -0.1949, 0.2042, 0.9523, -0.2267, 0.1526, 0.9523, -0.2642, 0.08104, 0.965, -0.2494, 0.1311, 0.965, -0.2271, 0.1526, 0.9523, -0.2642, 0.09429, 0.9523, -0.2902, 0.02741, 0.965, -0.2608, 0.08104, 0.965, -0.2494, 0.09429, 0.9523, -0.2902, 0.0319, 0.9523, -0.3035, -0.02741, 0.965, -0.2608, 0.02741, 0.965, -0.2608, 0.0319, 0.9523, -0.3035, -0.03189, 0.9523, -0.3035, -0.08104, 0.965, -0.2494, -0.02741, 0.965, -0.2608, -0.03189, 0.9523, -0.3035, -0.09428, 0.9523, -0.2902, -0.1311, 0.965, -0.2271, -0.08104, 0.965, -0.2494, -0.09428, 0.9523, -0.2902, -0.1526, 0.9523, -0.2642, -0.1755, 0.965, -0.1949, -0.1311, 0.965, -0.2271, -0.1526, 0.9523, -0.2642, -0.2042, 0.9523, -0.2268, -0.2122, 0.965, -0.1541, -0.1755, 0.965, -0.1949, -0.2042, 0.9523, -0.2268, -0.2468, 0.9523, -0.1794, -0.2396, 0.965, -0.1067, -0.2122, 0.965, -0.1541, -0.2468, 0.9523, -0.1794, -0.2787, 0.9523, -0.1241, -0.2565, 0.965, -0.05452, -0.2396, 0.965, -0.1067, -0.2787, 0.9523, -0.1241, -0.2985, 0.9523, -0.06344, -0.2622, 0.965, 1.973e-07, -0.2565, 0.965, -0.05452, -0.2985, 0.9523, -0.06344, -0.3051, 0.9523, -5.208e-06, -0.2565, 0.965, 0.05452, -0.2622, 0.965, 1.973e-07, -0.3051, 0.9523, -5.208e-06, -0.2985, 0.9523, 0.06343, -0.2396, 0.965, 0.1067, -0.2565, 0.965, 0.05452, -0.2985, 0.9523, 0.06343, -0.2787, 0.9523, 0.1241, -0.2122, 0.965, 0.1541, -0.2396, 0.965, 0.1067, -0.2787, 0.9523, 0.1241, -0.2469, 0.9523, 0.1793, -0.1755, 0.965, 0.1949, -0.2122, 0.965, 0.1541, -0.2469, 0.9523, 0.1793, -0.2042, 0.9523, 0.2267, -0.1311, 0.965, 0.2271, -0.1755, 0.965, 0.1949, -0.2042, 0.9523, 0.2267, -0.1526, 0.9523, 0.2642, -0.08104, 0.965, 0.2494, -0.1311, 0.965, 0.2271, -0.1526, 0.9523, 0.2642, -0.09429, 0.9523, 0.2902, -0.02741, 0.965, 0.2608, -0.08104, 0.965, 0.2494, -0.09429, 0.9523, 0.2902, -0.0319, 0.9523, 0.3035, 0.02741, 0.965, 0.2608, -0.02741, 0.965, 0.2608, -0.0319, 0.9523, 0.3035, 0.03189, 0.9523, 0.3035, 0.08104, 0.965, 0.2494, 0.02741, 0.965, 0.2608, 0.03189, 0.9523, 0.3035, 0.09428, 0.9523, 0.2902, 0.1311, 0.965, 0.2271, 0.08104, 0.965, 0.2494, 0.09428, 0.9523, 0.2902, 0.1526, 0.9523, 0.2642, 0.1755, 0.965, 0.1949, 0.1311, 0.965, 0.2271, 0.1526, 0.9523, 0.2642, 0.2042, 0.9523, 0.2268, 0.2122, 0.965, 0.1541, 0.1755, 0.965, 0.1949, 0.2042, 0.9523, 0.2268, 0.2468, 0.9523, 0.1794, 0.2396, 0.965, 0.1067, 0.2122, 0.965, 0.1541, 0.2468, 0.9523, 0.1794, 0.2787, 0.9523, 0.1241, 0.2565, 0.965, 0.05452, 0.2396, 0.965, 0.1067, 0.2787, 0.9523, 0.1241, 0.2985, 0.9523, 0.06344, 0.2622, 0.965, 5.138e-07, 0.2565, 0.965, 0.05452, 0.2985, 0.9523, 0.06344, 0.3051, 0.9523, 6.294e-06, 0.2565, 0.965, -0.05452, 0.2622, 0.965, 5.138e-07, 0.3051, 0.9523, 6.294e-06, 0.2985, 0.9523, -0.06343])] * 3)])
me_mesh_002 = bpy.data.meshes.new('Mesh.002')
me_mesh_002.from_pydata([(34.67, -3.357, -1.218), (34.03, -3.357, -3.192), (32.99, -3.357, -4.989), (31.6, -3.357, -6.531), (29.93, -3.357, -7.75), (28.03, -3.357, -8.594), (26.0, -3.357, -9.026), (-1.038, -3.357, -9.026), (-3.067, -3.357, -8.594), (-4.963, -3.357, -7.75), (-6.642, -3.357, -6.531), (-8.03, -3.357, -4.989), (-9.068, -3.357, -3.192), (-9.709, -3.357, -1.218), (-9.926, -3.357, 0.8458), (-9.709, -3.357, 2.91), (-9.068, -3.357, 4.883), (-8.03, -3.357, 6.68), (-6.642, -3.357, 8.222), (-4.963, -3.357, 9.442), (-3.067, -3.357, 10.29), (-1.038, -3.357, 10.72), (26.0, -3.357, 10.72), (28.03, -3.357, 10.29), (29.93, -3.357, 9.442), (31.6, -3.357, 8.222), (32.99, -3.357, 6.68), (34.03, -3.357, 4.883), (34.67, -3.357, 2.91), (34.89, -3.357, 0.8458), (37.07, -3.278, -1.727), (36.27, -3.278, -4.187), (34.97, -3.278, -6.427), (33.24, -3.278, -8.35), (31.15, -3.278, -9.87), (28.79, -3.278, -10.92), (26.26, -3.278, -11.46), (-1.293, -3.278, -11.46), (-3.824, -3.278, -10.92), (-6.187, -3.278, -9.87), (-8.28, -3.278, -8.35), (-10.01, -3.278, -6.427), (-11.3, -3.278, -4.187), (-12.1, -3.278, -1.727), (-12.37, -3.278, 0.8458), (-12.1, -3.278, 3.418), (-11.3, -3.278, 5.879), (-10.01, -3.278, 8.119), (-8.28, -3.278, 10.04), (-6.187, -3.278, 11.56), (-3.824, -3.278, 12.61), (-1.293, -3.278, 13.15), (26.26, -3.278, 13.15), (28.79, -3.278, 12.61), (31.15, -3.278, 11.56), (33.24, -3.278, 10.04), (34.97, -3.278, 8.119), (36.27, -3.278, 5.879), (37.07, -3.278, 3.418), (37.34, -3.278, 0.8458), (-1.077, -3.278, 11.09), (26.04, -3.278, 11.09), (28.14, -3.278, 10.64), (30.11, -3.278, 9.766), (31.85, -3.278, 8.5), (33.3, -3.278, 6.9), (34.37, -3.278, 5.035), (35.04, -3.278, 2.987), (35.26, -3.278, 0.8458), (35.04, -3.278, -1.296), (34.37, -3.278, -3.344), (33.3, -3.278, -5.209), (31.85, -3.278, -6.809), (30.11, -3.278, -8.074), (28.14, -3.278, -8.95), (26.04, -3.278, -9.398), (-1.077, -3.278, -9.398), (-3.183, -3.278, -8.95), (-5.15, -3.278, -8.074), (-6.892, -3.278, -6.809), (-8.333, -3.278, -5.209), (-9.41, -3.278, -3.344), (-10.08, -3.278, -1.296), (-10.3, -3.278, 0.8458), (-10.08, -3.278, 2.987), (-9.41, -3.278, 5.035), (-8.333, -3.278, 6.9), (-6.892, -3.278, 8.5), (-5.15, -3.278, 9.766), (-3.183, -3.278, 10.64)], [], [(1, 0, 69, 70), (2, 1, 70, 71), (3, 2, 71, 72), (4, 3, 72, 73), (5, 4, 73, 74), (6, 5, 74, 75), (7, 6, 75, 76), (8, 7, 76, 77), (9, 8, 77, 78), (10, 9, 78, 79), (11, 10, 79, 80), (12, 11, 80, 81), (13, 12, 81, 82), (14, 13, 82, 83), (15, 14, 83, 84), (16, 15, 84, 85), (17, 16, 85, 86), (18, 17, 86, 87), (19, 18, 87, 88), (20, 19, 88, 89), (21, 20, 89, 60), (22, 21, 60, 61), (23, 22, 61, 62), (24, 23, 62, 63), (25, 24, 63, 64), (26, 25, 64, 65), (27, 26, 65, 66), (28, 27, 66, 67), (29, 28, 67, 68), (0, 29, 68, 69), (61, 60, 51, 52), (62, 61, 52, 53), (63, 62, 53, 54), (64, 63, 54, 55), (65, 64, 55, 56), (66, 65, 56, 57), (67, 66, 57, 58), (68, 67, 58, 59), (69, 68, 59, 30), (70, 69, 30, 31), (71, 70, 31, 32), (72, 71, 32, 33), (73, 72, 33, 34), (74, 73, 34, 35), (75, 74, 35, 36), (76, 75, 36, 37), (77, 76, 37, 38), (78, 77, 38, 39), (79, 78, 39, 40), (80, 79, 40, 41), (81, 80, 41, 42), (82, 81, 42, 43), (83, 82, 43, 44), (84, 83, 44, 45), (85, 84, 45, 46), (86, 85, 46, 47), (87, 86, 47, 48), (88, 87, 48, 49), (89, 88, 49, 50), (60, 89, 50, 51)])
me_mesh_002.polygons.foreach_set('use_smooth', [True] * 60)
_uv = me_mesh_002.uv_layers.new(name='map1')
_uv.uv.foreach_set('vector', [0.6989, 0.06396, 0.732, 0.06396, 0.732, 0.1226, 0.6989, 0.1226, 0.6657, 0.06396, 0.6989, 0.06396, 0.6989, 0.1226, 0.6657, 0.1226, 0.6326, 0.06396, 0.6657, 0.06396, 0.6657, 0.1226, 0.6326, 0.1226, 0.5994, 0.06396, 0.6326, 0.06396, 0.6326, 0.1226, 0.5994, 0.1226, 0.5663, 0.06396, 0.5994, 0.06396, 0.5994, 0.1226, 0.5663, 0.1226, 0.5331, 0.06396, 0.5663, 0.06396, 0.5663, 0.1226, 0.5331, 0.1226, 0.5, 0.06396, 0.5331, 0.06396, 0.5331, 0.1226, 0.5, 0.1226, 0.4669, 0.06396, 0.5, 0.06396, 0.5, 0.1226, 0.4669, 0.1226, 0.4337, 0.06396, 0.4669, 0.06396, 0.4669, 0.1226, 0.4337, 0.1226, 0.4006, 0.06396, 0.4337, 0.06396, 0.4337, 0.1226, 0.4006, 0.1226, 0.3674, 0.06396, 0.4006, 0.06396, 0.4006, 0.1226, 0.3674, 0.1226, 0.3343, 0.06396, 0.3674, 0.06396, 0.3674, 0.1226, 0.3343, 0.1226, 0.3011, 0.06396, 0.3343, 0.06396, 0.3343, 0.1226, 0.3011, 0.1226, 0.268, 0.06396, 0.3011, 0.06396, 0.3011, 0.1226, 0.268, 0.1226, 0.2348, 0.06396, 0.268, 0.06396, 0.268, 0.1226, 0.2348, 0.1226, 0.2017, 0.06396, 0.2348, 0.06396, 0.2348, 0.1226, 0.2017, 0.1226, 0.1685, 0.06396, 0.2017, 0.06396, 0.2017, 0.1226, 0.1685, 0.1226, 0.1354, 0.06396, 0.1685, 0.06396, 0.1685, 0.1226, 0.1354, 0.1226, 0.1022, 0.06396, 0.1354, 0.06396, 0.1354, 0.1226, 0.1022, 0.1226, 0.06904, 0.06396, 0.1022, 0.06396, 0.1022, 0.1226, 0.06904, 0.1226, 0.03583, 0.06396, 0.06904, 0.06396, 0.06904, 0.1226, 0.03583, 0.1226, 0.002278, 0.06396, 0.03583, 0.06396, 0.03583, 0.1226, 0.002278, 0.1226, 0.9642, 0.06396, 0.9977, 0.06396, 0.9977, 0.1226, 0.9642, 0.1226, 0.931, 0.06396, 0.9642, 0.06396, 0.9642, 0.1226, 0.931, 0.1226, 0.8978, 0.06396, 0.931, 0.06396, 0.931, 0.1226, 0.8978, 0.1226, 0.8646, 0.06396, 0.8978, 0.06396, 0.8978, 0.1226, 0.8646, 0.1226, 0.8315, 0.06396, 0.8646, 0.06396, 0.8646, 0.1226, 0.8315, 0.1226, 0.7983, 0.06396, 0.8315, 0.06396, 0.8315, 0.1226, 0.7983, 0.1226, 0.7652, 0.06396, 0.7983, 0.06396, 0.7983, 0.1226, 0.7652, 0.1226, 0.732, 0.06396, 0.7652, 0.06396, 0.7652, 0.1226, 0.732, 0.1226, 0.002278, 0.1226, 0.03583, 0.1226, 0.03583, 0.936, 0.002278, 0.936, 0.9642, 0.1226, 0.9977, 0.1226, 0.9977, 0.936, 0.9642, 0.936, 0.931, 0.1226, 0.9642, 0.1226, 0.9642, 0.936, 0.931, 0.936, 0.8978, 0.1226, 0.931, 0.1226, 0.931, 0.936, 0.8978, 0.936, 0.8646, 0.1226, 0.8978, 0.1226, 0.8978, 0.936, 0.8646, 0.936, 0.8315, 0.1226, 0.8646, 0.1226, 0.8646, 0.936, 0.8315, 0.936, 0.7983, 0.1226, 0.8315, 0.1226, 0.8315, 0.936, 0.7983, 0.936, 0.7652, 0.1226, 0.7983, 0.1226, 0.7983, 0.936, 0.7652, 0.936, 0.732, 0.1226, 0.7652, 0.1226, 0.7652, 0.936, 0.732, 0.936, 0.6989, 0.1226, 0.732, 0.1226, 0.732, 0.936, 0.6989, 0.936, 0.6657, 0.1226, 0.6989, 0.1226, 0.6989, 0.936, 0.6657, 0.936, 0.6326, 0.1226, 0.6657, 0.1226, 0.6657, 0.936, 0.6326, 0.936, 0.5994, 0.1226, 0.6326, 0.1226, 0.6326, 0.936, 0.5994, 0.936, 0.5663, 0.1226, 0.5994, 0.1226, 0.5994, 0.936, 0.5663, 0.936, 0.5331, 0.1226, 0.5663, 0.1226, 0.5663, 0.936, 0.5331, 0.936, 0.5, 0.1226, 0.5331, 0.1226, 0.5331, 0.936, 0.5, 0.936, 0.4669, 0.1226, 0.5, 0.1226, 0.5, 0.936, 0.4669, 0.936, 0.4337, 0.1226, 0.4669, 0.1226, 0.4669, 0.936, 0.4337, 0.936, 0.4006, 0.1226, 0.4337, 0.1226, 0.4337, 0.936, 0.4006, 0.936, 0.3674, 0.1226, 0.4006, 0.1226, 0.4006, 0.936, 0.3674, 0.936, 0.3343, 0.1226, 0.3674, 0.1226, 0.3674, 0.936, 0.3343, 0.936, 0.3011, 0.1226, 0.3343, 0.1226, 0.3343, 0.936, 0.3011, 0.936, 0.268, 0.1226, 0.3011, 0.1226, 0.3011, 0.936, 0.268, 0.936, 0.2348, 0.1226, 0.268, 0.1226, 0.268, 0.936, 0.2348, 0.936, 0.2017, 0.1226, 0.2348, 0.1226, 0.2348, 0.936, 0.2017, 0.936, 0.1685, 0.1226, 0.2017, 0.1226, 0.2017, 0.936, 0.1685, 0.936, 0.1354, 0.1226, 0.1685, 0.1226, 0.1685, 0.936, 0.1354, 0.936, 0.1022, 0.1226, 0.1354, 0.1226, 0.1354, 0.936, 0.1022, 0.936, 0.06904, 0.1226, 0.1022, 0.1226, 0.1022, 0.936, 0.06904, 0.936, 0.03583, 0.1226, 0.06904, 0.1226, 0.06904, 0.936, 0.03583, 0.936])
me_mesh_002.materials.append(mat_buttonringshadowmat)
me_mesh_002.use_remesh_fix_poles = True
me_mesh_002.use_remesh_preserve_attributes = False
me_mesh_002.update()
me_mesh_002.normals_split_custom_set([tuple(v) for v in zip(*[iter([-0.1888, 0.9784, 0.08404, -0.2021, 0.9784, 0.04296, -0.02555, 0.9997, 0.005426, -0.02386, 0.9997, 0.01062, -0.1672, 0.9784, 0.1214, -0.1888, 0.9784, 0.08404, -0.02386, 0.9997, 0.01062, -0.02114, 0.9997, 0.01535, -0.1383, 0.9784, 0.1535, -0.1672, 0.9784, 0.1214, -0.02114, 0.9997, 0.01535, -0.01748, 0.9997, 0.01941, -0.1033, 0.9784, 0.1789, -0.1383, 0.9784, 0.1535, -0.01748, 0.9997, 0.01941, -0.01307, 0.9997, 0.02262, -0.06385, 0.9784, 0.1965, -0.1033, 0.9784, 0.1789, -0.01307, 0.9997, 0.02262, -0.008078, 0.9997, 0.02484, -0.0216, 0.9784, 0.2055, -0.06385, 0.9784, 0.1965, -0.008078, 0.9997, 0.02484, -0.002737, 0.9997, 0.02598, 0.0216, 0.9784, 0.2055, -0.0216, 0.9784, 0.2055, -0.002737, 0.9997, 0.02598, 0.002724, 0.9997, 0.02598, 0.06385, 0.9784, 0.1965, 0.0216, 0.9784, 0.2055, 0.002724, 0.9997, 0.02598, 0.008065, 0.9997, 0.02484, 0.1033, 0.9784, 0.1789, 0.06385, 0.9784, 0.1965, 0.008065, 0.9997, 0.02484, 0.01305, 0.9997, 0.02262, 0.1383, 0.9784, 0.1535, 0.1033, 0.9784, 0.1789, 0.01305, 0.9997, 0.02262, 0.01747, 0.9997, 0.01942, 0.1672, 0.9784, 0.1214, 0.1383, 0.9784, 0.1535, 0.01747, 0.9997, 0.01942, 0.02113, 0.9997, 0.01536, 0.1888, 0.9784, 0.08404, 0.1672, 0.9784, 0.1214, 0.02113, 0.9997, 0.01536, 0.02388, 0.9997, 0.01059, 0.2021, 0.9784, 0.04296, 0.1888, 0.9784, 0.08404, 0.02388, 0.9997, 0.01059, 0.02555, 0.9997, 0.005437, 0.2066, 0.9784, -3.285e-07, 0.2021, 0.9784, 0.04296, 0.02555, 0.9997, 0.005437, 0.02612, 0.9997, 6.606e-06, 0.2021, 0.9784, -0.04296, 0.2066, 0.9784, -3.285e-07, 0.02612, 0.9997, 6.606e-06, 0.02555, 0.9997, -0.005424, 0.1888, 0.9784, -0.08404, 0.2021, 0.9784, -0.04296, 0.02555, 0.9997, -0.005424, 0.02386, 0.9997, -0.01062, 0.1672, 0.9784, -0.1214, 0.1888, 0.9784, -0.08404, 0.02386, 0.9997, -0.01062, 0.02114, 0.9997, -0.01535, 0.1383, 0.9784, -0.1535, 0.1672, 0.9784, -0.1214, 0.02114, 0.9997, -0.01535, 0.01748, 0.9997, -0.01941, 0.1033, 0.9784, -0.1789, 0.1383, 0.9784, -0.1535, 0.01748, 0.9997, -0.01941, 0.01303, 0.9997, -0.02264, 0.06385, 0.9784, -0.1965, 0.1033, 0.9784, -0.1789, 0.01303, 0.9997, -0.02264, 0.008078, 0.9997, -0.02484, 0.0216, 0.9784, -0.2055, 0.06385, 0.9784, -0.1965, 0.008078, 0.9997, -0.02484, 0.002737, 0.9997, -0.02598, -0.0216, 0.9784, -0.2055, 0.0216, 0.9784, -0.2055, 0.002737, 0.9997, -0.02598, -0.002724, 0.9997, -0.02598, -0.06385, 0.9784, -0.1965, -0.0216, 0.9784, -0.2055, -0.002724, 0.9997, -0.02598, -0.008066, 0.9997, -0.02484, -0.1033, 0.9784, -0.1789, -0.06385, 0.9784, -0.1965, -0.008066, 0.9997, -0.02484, -0.01304, 0.9997, -0.02263, -0.1383, 0.9784, -0.1535, -0.1033, 0.9784, -0.1789, -0.01304, 0.9997, -0.02263, -0.01747, 0.9997, -0.01942, -0.1672, 0.9784, -0.1214, -0.1383, 0.9784, -0.1535, -0.01747, 0.9997, -0.01942, -0.02113, 0.9997, -0.01536, -0.1888, 0.9784, -0.08404, -0.1672, 0.9784, -0.1214, -0.02113, 0.9997, -0.01536, -0.02386, 0.9997, -0.01063, -0.2021, 0.9784, -0.04296, -0.1888, 0.9784, -0.08404, -0.02386, 0.9997, -0.01063, -0.02555, 0.9997, -0.005437, -0.2066, 0.9784, -1.47e-07, -0.2021, 0.9784, -0.04296, -0.02555, 0.9997, -0.005437, -0.02612, 0.9997, -6.884e-06, -0.2021, 0.9784, 0.04296, -0.2066, 0.9784, -1.47e-07, -0.02612, 0.9997, -6.884e-06, -0.02555, 0.9997, 0.005426, -0.002724, 0.9997, -0.02598, 0.002737, 0.9997, -0.02598, 2.274e-07, 1.0, -1.653e-07, -2.274e-07, 1.0, -6.769e-08, -0.008066, 0.9997, -0.02484, -0.002724, 0.9997, -0.02598, -2.274e-07, 1.0, -6.769e-08, -1.243e-07, 1.0, -4.879e-08, -0.01304, 0.9997, -0.02263, -0.008066, 0.9997, -0.02484, -1.243e-07, 1.0, -4.879e-08, 1.031e-07, 1.0, -9.757e-08, -0.01747, 0.9997, -0.01942, -0.01304, 0.9997, -0.02263, 1.031e-07, 1.0, -9.757e-08, 6.731e-08, 1.0, -9.757e-08, -0.02113, 0.9997, -0.01536, -0.01747, 0.9997, -0.01942, 6.731e-08, 1.0, -9.757e-08, 1.701e-08, 1.0, -1.405e-13, -0.02386, 0.9997, -0.01063, -0.02113, 0.9997, -0.01536, 1.701e-08, 1.0, -1.405e-13, -1.921e-08, 1.0, 0.0, -0.02555, 0.9997, -0.005437, -0.02386, 0.9997, -0.01063, -1.921e-08, 1.0, 0.0, 2.057e-08, 1.0, 7.318e-08, -0.02612, 0.9997, -6.884e-06, -0.02555, 0.9997, -0.005437, 2.057e-08, 1.0, 7.318e-08, -5.426e-09, 1.0, -1.525e-07, -0.02555, 0.9997, 0.005426, -0.02612, 0.9997, -6.884e-06, -5.426e-09, 1.0, -1.525e-07, 6.007e-08, 1.0, -2.988e-07, -0.02386, 0.9997, 0.01062, -0.02555, 0.9997, 0.005426, 6.007e-08, 1.0, -2.988e-07, 1.051e-07, 1.0, -7.318e-08, -0.02114, 0.9997, 0.01535, -0.02386, 0.9997, 0.01062, 1.051e-07, 1.0, -7.318e-08, 9.303e-08, 1.0, -9.757e-08, -0.01748, 0.9997, 0.01941, -0.02114, 0.9997, 0.01535, 9.303e-08, 1.0, -9.757e-08, 7.694e-08, 1.0, -4.879e-08, -0.01307, 0.9997, 0.02262, -0.01748, 0.9997, 0.01941, 7.694e-08, 1.0, -4.879e-08, 5.75e-08, 1.0, -4.879e-08, -0.008078, 0.9997, 0.02484, -0.01307, 0.9997, 0.02262, 5.75e-08, 1.0, -4.879e-08, 2.509e-07, 1.0, -4.879e-08, -0.002737, 0.9997, 0.02598, -0.008078, 0.9997, 0.02484, 2.509e-07, 1.0, -4.879e-08, 2.274e-07, 1.0, 0.0, 0.002724, 0.9997, 0.02598, -0.002737, 0.9997, 0.02598, 2.274e-07, 1.0, 0.0, 0.0, 1.0, 9.757e-08, 0.008065, 0.9997, 0.02484, 0.002724, 0.9997, 0.02598, 0.0, 1.0, 9.757e-08, -2.185e-07, 1.0, 9.757e-08, 0.01305, 0.9997, 0.02262, 0.008065, 0.9997, 0.02484, -2.185e-07, 1.0, 9.757e-08, -2.525e-07, 1.0, 0.0, 0.01747, 0.9997, 0.01942, 0.01305, 0.9997, 0.02262, -2.525e-07, 1.0, 0.0, -7.694e-08, 1.0, -4.879e-08, 0.02113, 0.9997, 0.01536, 0.01747, 0.9997, 0.01942, -7.694e-08, 1.0, -4.879e-08, -9.303e-08, 1.0, -1.464e-07, 0.02388, 0.9997, 0.01059, 0.02113, 0.9997, 0.01536, -9.303e-08, 1.0, -1.464e-07, -1.051e-07, 1.0, -9.757e-08, 0.02555, 0.9997, 0.005437, 0.02388, 0.9997, 0.01059, -1.051e-07, 1.0, -9.757e-08, -6.007e-08, 1.0, -2.683e-07, 0.02612, 0.9997, 6.606e-06, 0.02555, 0.9997, 0.005437, -6.007e-08, 1.0, -2.683e-07, 5.426e-09, 1.0, -1.281e-07, 0.02555, 0.9997, -0.005424, 0.02612, 0.9997, 6.606e-06, 5.426e-09, 1.0, -1.281e-07, 1.052e-08, 1.0, 1.647e-07, 0.02386, 0.9997, -0.01062, 0.02555, 0.9997, -0.005424, 1.052e-08, 1.0, 1.647e-07, 0.0, 1.0, 2.439e-08, 0.02114, 0.9997, -0.01535, 0.02386, 0.9997, -0.01062, 0.0, 1.0, 2.439e-08, -6.731e-08, 1.0, -4.879e-08, 0.01748, 0.9997, -0.01941, 0.02114, 0.9997, -0.01535, -6.731e-08, 1.0, -4.879e-08, 1.407e-08, 1.0, -1.212e-13, 0.01303, 0.9997, -0.02264, 0.01748, 0.9997, -0.01941, 1.407e-08, 1.0, -1.212e-13, -1.136e-07, 1.0, -9.757e-08, 0.008078, 0.9997, -0.02484, 0.01303, 0.9997, -0.02264, -1.136e-07, 1.0, -9.757e-08, 3.239e-08, 1.0, -2.439e-07, 0.002737, 0.9997, -0.02598, 0.008078, 0.9997, -0.02484, 3.239e-08, 1.0, -2.439e-07, 2.274e-07, 1.0, -1.653e-07])] * 3)])

# ---- objects
ob_button = bpy.data.objects.new('Button', me_mesh)
ob_buttonring = bpy.data.objects.new('ButtonRing', me_mesh_001)
ob_buttonringshadow = bpy.data.objects.new('ButtonRingShadow', me_mesh_002)
ob_podiumbutton = bpy.data.objects.new('PodiumButton', None)

# ---- transforms, parenting, visibility, modifiers, constraints
ob_button.parent = ob_podiumbutton
ob_button.location = (0.0, 0.0, 0.0)
ob_button.color = (0.8, 0.8, 0.8, 1.0)
ob_buttonring.parent = ob_podiumbutton
ob_buttonring.location = (0.0, 0.0, 0.0)
ob_buttonring.color = (0.8, 0.8, 0.8, 1.0)
ob_buttonringshadow.parent = ob_podiumbutton
ob_buttonringshadow.location = (0.0, 0.0, 0.0)
ob_buttonringshadow.color = (0.8, 0.8, 0.8, 1.0)
ob_podiumbutton.location = (0.0, 0.0, 0.0)
ob_podiumbutton.rotation_euler = (1.571, -0.0, 0.0)
ob_podiumbutton.scale = (0.01, 0.01, 0.01)
ob_podiumbutton.color = (0.8, 0.8, 0.8, 1.0)

# ---- collection membership
col_collection.objects.link(ob_button)
col_collection.objects.link(ob_buttonring)
col_collection.objects.link(ob_buttonringshadow)
col_collection.objects.link(ob_podiumbutton)

# ---- scene / render settings (as saved in the file)
scene.frame_start = 1; scene.frame_end = 250; scene.frame_set(1)
scene.render.engine = 'BLENDER_EEVEE_NEXT'
scene.cycles.sampling_pattern = 'TABULATED_SOBOL'
scene.cycles.use_light_tree = False
scene.view_settings.view_transform = 'Filmic'
bpy.context.view_layer.update()

# ---- added for rendering (the .blend has no active camera and no usable light): camera, sun
cam_auto = bpy.data.cameras.new('AutoCamera')
cam_auto.lens = 50.0
cam_auto.sensor_width = 36.0
cam_auto.clip_end = 1000.0
ob_auto_camera = bpy.data.objects.new('AutoCamera', cam_auto)
scene.collection.objects.link(ob_auto_camera)
ob_auto_camera.location = (0.642259, -0.629396, 0.415853)
ob_auto_camera.rotation_euler = (1.09748, -7.21219e-08, 0.694738)
scene.camera = ob_auto_camera
light_auto_sun = bpy.data.lights.new('AutoSun', 'SUN')
light_auto_sun.energy = 3.0
light_auto_sun.angle = 0.0523599
ob_auto_sun = bpy.data.objects.new('AutoSun', light_auto_sun)
scene.collection.objects.link(ob_auto_sun)
ob_auto_sun.rotation_euler = (0.872665, 0.174533, 0.523599)
bpy.context.view_layer.update()

